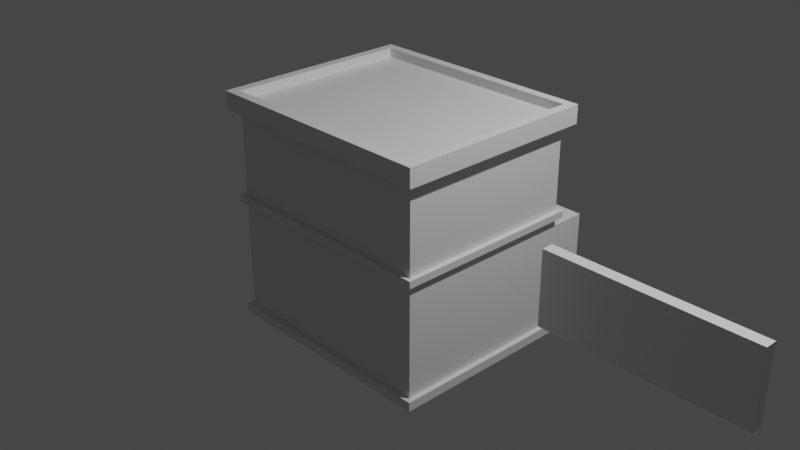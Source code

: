 # Source: fire_station.blend  (saved by Blender 2.81.16; exported with 4.5.12 LTS)
import bpy
from mathutils import Matrix  # noqa: F401  (used for matrix-valued properties, if any)

bpy.ops.wm.read_factory_settings(use_empty=True)
scene = bpy.context.scene
scene.name = 'Scene'

# ---- collections
col_collection = bpy.data.collections.new('Collection'); scene.collection.children.link(col_collection)

# ---- materials (node trees are filled in below, after node groups)
mat_material = bpy.data.materials.new('Material')
mat_material.alpha_threshold = 0.0
mat_material.use_transparent_shadow = False
mat_material.line_color = (0.0, 0.0, 0.0, 1.0)
mat_red = bpy.data.materials.new('red')
mat_red.use_transparent_shadow = False
mat_red.diffuse_color = (1.0, 0.0, 0.0, 1.0)
mat_gray = bpy.data.materials.new('gray')
mat_gray.use_transparent_shadow = False
mat_gray.diffuse_color = (0.281, 0.281, 0.281, 1.0)
mat_skyblue = bpy.data.materials.new('skyblue')
mat_skyblue.use_transparent_shadow = False
mat_skyblue.diffuse_color = (0.06943, 0.9153, 1.0, 1.0)
mat_pink = bpy.data.materials.new('pink')
mat_pink.use_transparent_shadow = False
mat_pink.diffuse_color = (1.0, 0.5376, 0.7768, 1.0)
mat_mint = bpy.data.materials.new('mint')
mat_mint.use_transparent_shadow = False
mat_mint.diffuse_color = (0.006307, 0.8007, 0.4097, 1.0)
mat_window_gray = bpy.data.materials.new('window_gray')
mat_window_gray.use_transparent_shadow = False
mat_window_gray.diffuse_color = (0.5705, 0.5705, 0.5705, 1.0)
mat_window_skyblue = bpy.data.materials.new('window_skyblue')
mat_window_skyblue.use_transparent_shadow = False
mat_window_skyblue.diffuse_color = (0.06934, 0.9152, 1.0, 1.0)
mat_window_gray_001 = bpy.data.materials.new('window_gray.001')
mat_window_gray_001.use_transparent_shadow = False
mat_window_gray_001.diffuse_color = (0.5705, 0.5705, 0.5705, 1.0)
mat_window_skyblue_001 = bpy.data.materials.new('window_skyblue.001')
mat_window_skyblue_001.use_transparent_shadow = False
mat_window_skyblue_001.diffuse_color = (0.06934, 0.9152, 1.0, 1.0)

# ---- material node trees
mat_material.use_nodes = True; mat_material.node_tree.nodes.clear()
_N = mat_material.node_tree.nodes; _L = mat_material.node_tree.links
n0 = _N.new('ShaderNodeOutputMaterial'); n0.name = 'Material Output'; n0.location = (300, 300)
n1 = _N.new('ShaderNodeBsdfPrincipled'); n1.name = 'Principled BSDF'; n1.location = (10, 300)
n1.distribution = 'GGX'
n1.subsurface_method = 'BURLEY'
n1.inputs[2].default_value = 0.4
n1.inputs[3].default_value = 1.45
n1.inputs[27].default_value = (0.0, 0.0, 0.0, 1.0)
n1.inputs[28].default_value = 1.0
_L.new(n1.outputs[0], n0.inputs[0])
n0.is_active_output = True
mat_red.use_nodes = True; mat_red.node_tree.nodes.clear()
_N = mat_red.node_tree.nodes; _L = mat_red.node_tree.links
n0 = _N.new('ShaderNodeOutputMaterial'); n0.name = 'Material Output'; n0.location = (300, 300)
n1 = _N.new('ShaderNodeBsdfPrincipled'); n1.name = 'Principled BSDF'; n1.location = (10, 300)
n1.distribution = 'GGX'
n1.subsurface_method = 'BURLEY'
n1.inputs[3].default_value = 1.45
n1.inputs[27].default_value = (0.0, 0.0, 0.0, 1.0)
n1.inputs[28].default_value = 1.0
_L.new(n1.outputs[0], n0.inputs[0])
n0.is_active_output = True
mat_gray.use_nodes = True; mat_gray.node_tree.nodes.clear()
_N = mat_gray.node_tree.nodes; _L = mat_gray.node_tree.links
n0 = _N.new('ShaderNodeOutputMaterial'); n0.name = 'Material Output'; n0.location = (300, 300)
n1 = _N.new('ShaderNodeBsdfPrincipled'); n1.name = 'Principled BSDF'; n1.location = (10, 300)
n1.distribution = 'GGX'
n1.subsurface_method = 'BURLEY'
n1.inputs[3].default_value = 1.45
n1.inputs[27].default_value = (0.0, 0.0, 0.0, 1.0)
n1.inputs[28].default_value = 1.0
_L.new(n1.outputs[0], n0.inputs[0])
n0.is_active_output = True
mat_skyblue.use_nodes = True; mat_skyblue.node_tree.nodes.clear()
_N = mat_skyblue.node_tree.nodes; _L = mat_skyblue.node_tree.links
n0 = _N.new('ShaderNodeOutputMaterial'); n0.name = 'Material Output'; n0.location = (300, 300)
n1 = _N.new('ShaderNodeBsdfPrincipled'); n1.name = 'Principled BSDF'; n1.location = (10, 300)
n1.distribution = 'GGX'
n1.subsurface_method = 'BURLEY'
n1.inputs[3].default_value = 1.45
n1.inputs[27].default_value = (0.0, 0.0, 0.0, 1.0)
n1.inputs[28].default_value = 1.0
_L.new(n1.outputs[0], n0.inputs[0])
n0.is_active_output = True
mat_pink.use_nodes = True; mat_pink.node_tree.nodes.clear()
_N = mat_pink.node_tree.nodes; _L = mat_pink.node_tree.links
n0 = _N.new('ShaderNodeOutputMaterial'); n0.name = 'Material Output'; n0.location = (300, 300)
n1 = _N.new('ShaderNodeBsdfPrincipled'); n1.name = 'Principled BSDF'; n1.location = (10, 300)
n1.distribution = 'GGX'
n1.subsurface_method = 'BURLEY'
n1.inputs[3].default_value = 1.45
n1.inputs[27].default_value = (0.0, 0.0, 0.0, 1.0)
n1.inputs[28].default_value = 1.0
_L.new(n1.outputs[0], n0.inputs[0])
n0.is_active_output = True
mat_mint.use_nodes = True; mat_mint.node_tree.nodes.clear()
_N = mat_mint.node_tree.nodes; _L = mat_mint.node_tree.links
n0 = _N.new('ShaderNodeOutputMaterial'); n0.name = 'Material Output'; n0.location = (300, 300)
n1 = _N.new('ShaderNodeBsdfPrincipled'); n1.name = 'Principled BSDF'; n1.location = (10, 300)
n1.distribution = 'GGX'
n1.subsurface_method = 'BURLEY'
n1.inputs[3].default_value = 1.45
n1.inputs[27].default_value = (0.0, 0.0, 0.0, 1.0)
n1.inputs[28].default_value = 1.0
_L.new(n1.outputs[0], n0.inputs[0])
n0.is_active_output = True
mat_window_gray.use_nodes = True; mat_window_gray.node_tree.nodes.clear()
_N = mat_window_gray.node_tree.nodes; _L = mat_window_gray.node_tree.links
n0 = _N.new('ShaderNodeOutputMaterial'); n0.name = 'Material Output'; n0.location = (300, 300)
n1 = _N.new('ShaderNodeBsdfPrincipled'); n1.name = 'Principled BSDF'; n1.location = (10, 300)
n1.distribution = 'GGX'
n1.subsurface_method = 'BURLEY'
n1.inputs[3].default_value = 1.45
n1.inputs[27].default_value = (0.0, 0.0, 0.0, 1.0)
n1.inputs[28].default_value = 1.0
_L.new(n1.outputs[0], n0.inputs[0])
n0.is_active_output = True
mat_window_skyblue.use_nodes = True; mat_window_skyblue.node_tree.nodes.clear()
_N = mat_window_skyblue.node_tree.nodes; _L = mat_window_skyblue.node_tree.links
n0 = _N.new('ShaderNodeOutputMaterial'); n0.name = 'Material Output'; n0.location = (300, 300)
n1 = _N.new('ShaderNodeBsdfPrincipled'); n1.name = 'Principled BSDF'; n1.location = (10, 300)
n1.distribution = 'GGX'
n1.subsurface_method = 'BURLEY'
n1.inputs[3].default_value = 1.45
n1.inputs[27].default_value = (0.0, 0.0, 0.0, 1.0)
n1.inputs[28].default_value = 1.0
_L.new(n1.outputs[0], n0.inputs[0])
n0.is_active_output = True
mat_window_gray_001.use_nodes = True; mat_window_gray_001.node_tree.nodes.clear()
_N = mat_window_gray_001.node_tree.nodes; _L = mat_window_gray_001.node_tree.links
n0 = _N.new('ShaderNodeOutputMaterial'); n0.name = 'Material Output'; n0.location = (300, 300)
n1 = _N.new('ShaderNodeBsdfPrincipled'); n1.name = 'Principled BSDF'; n1.location = (10, 300)
n1.distribution = 'GGX'
n1.subsurface_method = 'BURLEY'
n1.inputs[3].default_value = 1.45
n1.inputs[27].default_value = (0.0, 0.0, 0.0, 1.0)
n1.inputs[28].default_value = 1.0
_L.new(n1.outputs[0], n0.inputs[0])
n0.is_active_output = True
mat_window_skyblue_001.use_nodes = True; mat_window_skyblue_001.node_tree.nodes.clear()
_N = mat_window_skyblue_001.node_tree.nodes; _L = mat_window_skyblue_001.node_tree.links
n0 = _N.new('ShaderNodeOutputMaterial'); n0.name = 'Material Output'; n0.location = (300, 300)
n1 = _N.new('ShaderNodeBsdfPrincipled'); n1.name = 'Principled BSDF'; n1.location = (10, 300)
n1.distribution = 'GGX'
n1.subsurface_method = 'BURLEY'
n1.inputs[3].default_value = 1.45
n1.inputs[27].default_value = (0.0, 0.0, 0.0, 1.0)
n1.inputs[28].default_value = 1.0
_L.new(n1.outputs[0], n0.inputs[0])
n0.is_active_output = True

# ---- world
world_world = bpy.data.worlds.new('World'); scene.world = world_world
world_world.use_nodes = True; world_world.node_tree.nodes.clear()
_N = world_world.node_tree.nodes; _L = world_world.node_tree.links
n0 = _N.new('ShaderNodeOutputWorld'); n0.name = 'World Output'; n0.location = (300, 300)
n1 = _N.new('ShaderNodeBackground'); n1.name = 'Background'; n1.location = (10, 300)
n1.inputs[0].default_value = (0.05088, 0.05088, 0.05088, 1.0)
_L.new(n1.outputs[0], n0.inputs[0])
n0.is_active_output = True
world_world.color = (0.05088, 0.05088, 0.05088)
world_world.use_sun_shadow = False
world_world.sun_shadow_jitter_overblur = 0.0

# ---- cameras
cam_camera = bpy.data.cameras.new('Camera')
cam_camera.clip_end = 100.0
cam_camera.ortho_scale = 7.314

# ---- lights
light_light = bpy.data.lights.new('Light', 'POINT')
light_light.transmission_factor = 0.0
light_light.energy = 1000.0
light_light.shadow_soft_size = 0.1
light_light.shadow_maximum_resolution = 0.006
light_light.use_absolute_resolution = True

# ---- meshes
me_cube = bpy.data.meshes.new('Cube')
me_cube.from_pydata([(1.0, 1.0, 1.0), (1.0, 1.0, -1.0), (1.0, -1.0, 1.0), (1.0, -1.0, -1.0), (-1.0, 1.0, 1.0), (-1.0, 1.0, -1.0), (-1.0, -1.0, 1.0), (-1.0, -1.0, -1.0), (1.0, 1.0, 0.9182), (-1.0, -1.0, 0.9182), (1.0, -1.0, 0.9182), (-1.0, 1.0, 0.9182), (1.0, 1.0, -0.9181), (1.0, -1.0, -0.9181), (-1.0, 1.0, -0.9181), (-1.0, -1.0, -0.9181), (-1.0, -1.1, 0.9182), (-1.0, -1.1, 1.0), (1.0, -1.1, 1.0), (1.0, -1.1, 0.9182), (-1.0, 1.1, 1.0), (1.0, 1.1, 1.0), (1.0, 1.1, 0.9182), (-1.0, 1.1, 0.9182), (-1.083, -1.0, 0.9182), (-1.083, -1.0, 1.0), (-1.083, 1.0, 1.0), (-1.083, 1.0, 0.9182), (-1.083, -1.1, 0.9182), (-1.083, -1.1, 1.0), (-1.083, 1.1, 1.0), (-1.083, 1.1, 0.9182), (1.083, 1.0, 1.0), (1.083, -1.0, 1.0), (1.083, 1.0, 0.9182), (1.083, -1.0, 0.9182), (1.083, -1.1, 1.0), (1.083, -1.1, 0.9182), (1.083, 1.1, 1.0), (1.083, 1.1, 0.9182), (1.0, -1.0, 1.083), (-1.0, -1.0, 1.083), (-1.0, -1.1, 1.083), (-1.083, -1.1, 1.083), (1.0, -1.1, 1.083), (-1.083, -1.0, 1.083), (1.083, -1.1, 1.083), (1.083, -1.0, 1.083), (1.0, 1.0, 1.083), (1.0, -1.0, 1.083), (1.0, 1.1, 1.083), (1.083, 1.0, 1.083), (1.083, -1.0, 1.083), (1.083, 1.1, 1.083), (-1.0, 1.0, 1.083), (1.0, 1.0, 1.083), (-1.0, 1.1, 1.083), (1.0, 1.1, 1.083), (-1.083, 1.0, 1.083), (-1.083, 1.1, 1.083), (-1.0, -1.0, 1.083), (-1.0, 1.0, 1.083), (-1.083, -1.0, 1.083), (-1.083, 1.0, 1.083), (0.9, 1.0, -1.0), (0.9, -1.0, 1.0), (0.9, -1.0, -1.0), (0.9, 1.0, 1.0), (0.9, 1.0, 0.9182), (0.9, -1.0, 0.9182), (0.9, -1.0, -0.9181), (0.9, 1.0, -0.9181), (0.9, -1.1, 1.0), (0.9, -1.1, 0.9182), (0.9, 1.1, 1.0), (0.9, 1.1, 0.9182), (0.9, -1.0, 1.083), (0.9, -1.1, 1.083), (0.9, 1.0, 1.083), (0.9, 1.1, 1.083), (0.3418, 1.0, -1.0), (0.3418, -1.0, 1.0), (0.3418, -1.0, 0.9182), (0.3418, -1.0, -0.9181), (0.3418, -1.1, 1.0), (0.3418, -1.1, 0.9182), (0.3418, -1.0, 1.083), (0.3418, -1.1, 1.083), (0.3418, -1.0, -1.0), (0.3418, 1.0, 1.0), (0.3418, 1.0, 0.9182), (0.3418, 1.0, -0.9181), (0.3418, 1.1, 1.0), (0.3418, 1.1, 0.9182), (0.3418, 1.0, 1.083), (0.3418, 1.1, 1.083), (-1.0, -1.0, 0.1524), (1.0, 1.0, 0.1524), (1.0, -1.0, 0.1524), (-1.0, 1.0, 0.1524), (0.9, -1.0, 0.1524), (0.9, 1.0, 0.1524), (0.3418, 1.0, 0.1524), (0.3418, -1.0, 0.1524), (-0.9473, 1.0, -1.0), (-0.9473, -1.0, 1.0), (-0.9473, -1.0, 0.9182), (-0.9473, -1.0, -0.9181), (-0.9473, -1.1, 1.0), (-0.9473, -1.1, 0.9182), (-0.9473, -1.0, 1.083), (-0.9473, -1.1, 1.083), (-0.9473, -1.0, -1.0), (-0.9473, 1.0, 1.0), (-0.9473, 1.0, 0.9182), (-0.9473, 1.0, -0.9181), (-0.9473, 1.1, 1.0), (-0.9473, 1.1, 0.9182), (-0.9473, 1.0, 1.083), (-0.9473, 1.1, 1.083), (-0.9473, 1.0, 0.1524), (-0.9473, -1.0, 0.1524), (0.1873, -1.0, -1.0), (0.1873, 1.0, 1.0), (0.1873, 1.0, 0.9182), (0.1873, 1.0, -0.9181), (0.1873, 1.1, 1.0), (0.1873, 1.1, 0.9182), (0.1873, 1.0, 1.083), (0.1873, 1.1, 1.083), (0.1873, 1.0, 0.1524), (0.1873, 1.0, -1.0), (0.1873, -1.0, 1.0), (0.1873, -1.0, 0.9182), (0.1873, -1.0, -0.9181), (0.1873, -1.1, 1.0), (0.1873, -1.1, 0.9182), (0.1873, -1.0, 1.083), (0.1873, -1.1, 1.083), (0.1873, -1.0, 0.1524), (1.0, 1.0, 0.09008), (1.0, -1.0, 0.09008), (-1.0, 1.0, 0.09008), (0.9, -1.0, 0.09008), (0.9, 1.0, 0.09008), (0.3418, 1.0, 0.09008), (0.3418, -1.0, 0.09008), (-1.0, -1.0, 0.09008), (-0.9473, -1.0, 0.09008), (-0.9473, 1.0, 0.09008), (0.1873, -1.0, 0.09008), (0.1873, 1.0, 0.09008), (0.1873, 0.9785, -1.0), (-0.9473, 0.9785, -1.0), (-0.9473, 0.9785, 0.09008), (-0.9473, 0.9785, -0.9181), (0.1873, 0.9785, -0.9181), (0.1873, 0.9785, 0.09008), (0.1873, 1.05, 0.1524), (0.3418, 1.05, 0.1524), (0.9, 1.05, 0.1524), (1.0, 1.05, 0.1524), (-1.0, 1.05, 0.1524), (-0.9473, 1.05, 0.1524), (1.0, 1.05, 0.09008), (-1.0, 1.05, 0.09008), (0.9, 1.05, 0.09008), (0.3418, 1.05, 0.09008), (-0.9473, 1.05, 0.09008), (0.1873, 1.05, 0.09008), (-1.0, -1.05, 0.09008), (-1.0, -1.05, 0.1524), (0.9, -1.05, 0.1524), (0.3418, -1.05, 0.1524), (1.0, -1.05, 0.1524), (-0.9473, -1.05, 0.1524), (0.1873, -1.05, 0.1524), (1.0, -1.05, 0.09008), (0.9, -1.05, 0.09008), (0.3418, -1.05, 0.09008), (-0.9473, -1.05, 0.09008), (0.1873, -1.05, 0.09008), (1.042, 1.0, 0.1524), (1.042, -1.0, 0.1524), (1.042, 1.0, 0.09008), (1.042, -1.0, 0.09008), (1.042, -1.05, 0.09008), (1.042, -1.05, 0.1524), (1.042, 1.05, 0.1524), (1.042, 1.05, 0.09008), (-1.042, -1.0, 0.09008), (-1.042, -1.0, 0.1524), (-1.042, 1.0, 0.1524), (-1.042, 1.0, 0.09008), (-1.042, -1.05, 0.1524), (-1.042, -1.05, 0.09008), (-1.042, 1.05, 0.09008), (-1.042, 1.05, 0.1524), (0.1873, 0.9611, -1.0), (-0.9473, 0.9611, -1.0), (-0.9473, 0.9611, 0.09008), (-0.9473, 0.9611, -0.9181), (0.1873, 0.9611, -0.9181), (0.1873, 0.9611, 0.09008), (1.0, 1.0, -0.06812), (1.0, -1.0, -0.06812), (-1.0, 1.0, -0.06812), (0.9, -1.0, -0.06812), (0.9, 1.0, -0.06812), (0.3418, 1.0, -0.06812), (0.3418, -1.0, -0.06812), (-0.9473, -1.0, -0.06812), (-0.9473, 1.0, -0.06812), (0.1873, -1.0, -0.06812), (0.1873, 1.0, -0.06812), (-1.0, -1.0, -0.06812), (-0.9473, 0.9785, -0.06812), (0.1873, 0.9785, -0.06812), (-0.9473, 0.9611, -0.06812), (0.1873, 0.9611, -0.06812), (0.3418, 1.558, -0.9181), (0.9, 1.558, -0.9181), (0.9, 1.558, -1.0), (0.9, 1.558, -0.06812), (0.3418, 1.558, -1.0), (0.3418, 1.558, -0.06812), (0.3002, 1.0, -0.9181), (0.3002, 1.0, -1.0), (0.3002, 1.558, -0.9181), (0.3002, 1.558, -1.0), (0.9417, 1.0, -0.9181), (0.9417, 1.558, -0.9181), (0.9417, 1.0, -1.0), (0.9417, 1.558, -1.0), (0.3418, 1.608, -0.9181), (0.9, 1.608, -0.9181), (0.9, 1.608, -1.0), (0.3418, 1.608, -1.0), (0.3002, 1.608, -0.9181), (0.3002, 1.608, -1.0), (0.9417, 1.608, -0.9181), (0.9417, 1.608, -1.0), (-0.9473, 1.05, -1.0), (-1.0, 1.05, -1.0), (-1.0, 1.05, -0.9181), (-0.9473, 1.05, -0.9181), (1.0, -1.05, -0.9181), (1.0, -1.05, -1.0), (0.9, -1.05, -1.0), (-1.0, -1.05, -1.0), (-1.0, -1.05, -0.9181), (-0.9473, -1.05, -0.9181), (0.3418, -1.05, -1.0), (0.9, -1.05, -0.9181), (0.3418, -1.05, -0.9181), (0.1873, -1.05, -1.0), (0.1873, -1.05, -0.9181), (-0.9473, -1.05, -1.0), (-1.042, 1.0, -1.0), (-1.042, -1.0, -1.0), (-1.042, 1.0, -0.9181), (-1.042, -1.0, -0.9181), (-1.042, -1.05, -0.9181), (-1.042, 1.05, -0.9181), (-1.042, 1.05, -1.0), (-1.042, -1.05, -1.0), (1.042, 1.0, -0.9181), (1.042, 1.0, -1.0), (1.042, -1.0, -0.9181), (1.042, -1.0, -1.0), (1.042, -1.05, -0.9181), (1.042, -1.05, -1.0), (1.0, 1.05, -0.9181), (1.0, 1.05, -1.0), (0.9, 1.05, -0.9181), (0.9, 1.05, -1.0), (1.042, 1.05, -0.9181), (1.042, 1.05, -1.0), (0.1873, 1.05, -0.9181), (0.3418, 1.05, -0.9181), (0.3418, 1.05, -1.0), (0.1873, 1.05, -1.0), (1.0, 1.0, -0.2996), (1.0, -1.0, -0.2996), (-1.0, 1.0, -0.2996), (0.9, -1.0, -0.2996), (0.9, 1.0, -0.2996), (0.3418, 1.0, -0.2996), (0.3418, -1.0, -0.2996), (-0.9473, -1.0, -0.2996), (-0.9473, 1.0, -0.2996), (0.1873, -1.0, -0.2996), (0.1873, 1.0, -0.2996), (-0.9473, 0.9785, -0.2996), (0.1873, 0.9785, -0.2996), (-0.9473, 0.9611, -0.2996), (0.1873, 0.9611, -0.2996), (-1.0, -1.0, -0.2996), (0.9, 1.558, -0.2996), (0.3418, 1.558, -0.2996), (-1.0, -1.0, -0.103), (1.0, 1.0, -0.103), (1.0, -1.0, -0.103), (-1.0, 1.0, -0.103), (0.9, -1.0, -0.103), (0.9, 1.0, -0.103), (0.3418, 1.0, -0.103), (0.3418, -1.0, -0.103), (-0.9473, -1.0, -0.103), (-0.9473, 1.0, -0.103), (0.1873, -1.0, -0.103), (0.1873, 1.0, -0.103), (-0.9473, 0.9785, -0.103), (0.1873, 0.9785, -0.103), (-0.9473, 0.9611, -0.103), (0.1873, 0.9611, -0.103), (0.9, 1.558, -0.103), (0.3418, 1.558, -0.103), (0.8612, -1.0, -1.0), (0.8612, 1.0, 1.0), (0.8612, 1.0, 0.9182), (0.8612, 1.1, 1.0), (0.8612, 1.1, 0.9182), (0.8612, 1.0, 1.083), (0.8612, 1.1, 1.083), (0.8612, 1.0, -1.0), (0.8612, -1.0, 1.0), (0.8612, -1.0, 0.9182), (0.8612, -1.0, -0.9181), (0.8612, -1.1, 1.0), (0.8612, -1.1, 0.9182), (0.8612, -1.0, 1.083), (0.8612, -1.1, 1.083), (0.8612, -1.0, 0.1524), (0.8612, 1.0, 0.1524), (0.8612, 1.0, 0.09008), (0.8612, -1.0, 0.09008), (0.8612, 1.05, 0.1524), (0.8612, 1.05, 0.09008), (0.8612, -1.05, 0.1524), (0.8612, -1.05, 0.09008), (0.8612, -1.0, -0.06812), (0.8612, 1.0, -0.06812), (0.8612, 1.558, -0.9181), (0.8612, 1.558, -1.0), (0.8612, 1.558, -0.06812), (0.8612, 1.608, -0.9181), (0.8612, 1.608, -1.0), (0.8612, -1.05, -1.0), (0.8612, -1.05, -0.9181), (0.8612, 1.558, -0.2996), (0.8612, -1.0, -0.2996), (0.8612, 1.558, -0.103), (0.8612, -1.0, -0.103), (0.3785, 1.0, -1.0), (0.3785, -1.0, 1.0), (0.3785, -1.0, 0.9182), (0.3785, -1.0, -0.9181), (0.3785, -1.1, 1.0), (0.3785, -1.1, 0.9182), (0.3785, -1.0, 1.083), (0.3785, -1.1, 1.083), (0.3785, -1.0, 0.1524), (0.3785, -1.0, 0.09008), (0.3785, -1.05, 0.1524), (0.3785, -1.05, 0.09008), (0.3785, -1.0, -0.06812), (0.3785, 1.558, -1.0), (0.3785, 1.608, -1.0), (0.3785, -1.05, -0.9181), (0.3785, -1.0, -0.2996), (0.3785, -1.0, -0.103), (0.3785, -1.0, -1.0), (0.3785, 1.0, 1.0), (0.3785, 1.0, 0.9182), (0.3785, 1.1, 1.0), (0.3785, 1.1, 0.9182), (0.3785, 1.0, 1.083), (0.3785, 1.1, 1.083), (0.3785, 1.0, 0.1524), (0.3785, 1.0, 0.09008), (0.3785, 1.05, 0.1524), (0.3785, 1.05, 0.09008), (0.3785, 1.0, -0.06812), (0.3785, 1.558, -0.9181), (0.3785, 1.558, -0.06812), (0.3785, 1.608, -0.9181), (0.3785, -1.05, -1.0), (0.3785, 1.558, -0.2996), (0.3785, 1.558, -0.103), (1.0, 1.0, -0.2657), (1.0, -1.0, -0.2657), (-1.0, 1.0, -0.2657), (0.9, -1.0, -0.2657), (0.9, 1.0, -0.2657), (0.3418, 1.0, -0.2657), (0.3418, -1.0, -0.2657), (-0.9473, -1.0, -0.2657), (-0.9473, 1.0, -0.2657), (0.1873, -1.0, -0.2657), (0.1873, 1.0, -0.2657), (-0.9473, 0.9785, -0.2657), (0.1873, 0.9785, -0.2657), (-0.9473, 0.9611, -0.2657), (0.1873, 0.9611, -0.2657), (0.9, 1.558, -0.2657), (0.3418, 1.558, -0.2657), (-1.0, -1.0, -0.2657), (0.8612, -1.0, -0.2657), (0.8612, 1.558, -0.2657), (0.3785, 1.558, -0.2657), (0.3785, -1.0, -0.2657), (0.3785, 1.592, -0.103), (0.8612, 1.592, -0.103), (0.8612, 1.592, -0.2657), (0.3785, 1.592, -0.2657), (0.3785, 1.547, -0.9181), (0.8612, 1.547, -0.9181), (0.3785, 1.547, -0.2996), (0.8612, 1.547, -0.2996), (-1.0, -1.0, 0.01513), (1.0, 1.0, 0.01513), (1.0, -1.0, 0.01513), (-1.0, 1.0, 0.01513), (0.9, -1.0, 0.01513), (0.9, 1.0, 0.01513), (0.3418, 1.0, 0.01513), (0.3418, -1.0, 0.01513), (-0.9473, -1.0, 0.01513), (-0.9473, 1.0, 0.01513), (0.1873, -1.0, 0.01513), (0.1873, 1.0, 0.01513), (-0.9473, 0.9785, 0.01513), (0.1873, 0.9785, 0.01513), (-0.9473, 0.9611, 0.01513), (0.1873, 0.9611, 0.01513), (0.8612, -1.0, 0.01513), (0.8612, 1.0, 0.01513), (0.3785, 1.0, 0.01513), (0.3785, -1.0, 0.01513), (-0.9473, 0.9989, 0.09008), (0.1873, 0.9989, 0.09008), (-0.9473, 0.9989, 0.01513), (0.1873, 0.9989, 0.01513), (0.1873, 1.0, -0.9738), (-0.9473, 1.0, -0.9738), (0.1873, 0.9785, -0.9738), (-0.9473, 0.9785, -0.9738), (0.1873, 0.9611, -0.9738), (-0.9473, 0.9611, -0.9738), (-0.9167, 0.95, 0.2), (-0.9167, 0.95, 0.8667), (-0.9167, 1.05, 0.2), (-0.9167, 1.05, 0.8667), (0.9167, 0.95, 0.2), (0.9167, 0.95, 0.8667), (0.9167, 1.05, 0.2), (0.9167, 1.05, 0.8667), (-0.9167, 0.95, 0.8164), (-0.9167, 1.05, 0.8164), (0.9167, 1.05, 0.8164), (0.9167, 0.95, 0.8164), (-0.9167, 1.05, 0.2552), (0.9167, 1.05, 0.2552), (0.9167, 0.95, 0.2552), (-0.9167, 0.95, 0.2552), (0.8667, 1.05, 0.2), (0.8667, 1.05, 0.8667), (0.8667, 0.95, 0.2), (0.8667, 0.95, 0.8667), (0.8667, 0.95, 0.8164), (0.8667, 1.05, 0.8164), (0.8667, 1.05, 0.2552), (0.8667, 0.95, 0.2552), (-0.8666, 1.05, 0.2), (-0.8666, 0.95, 0.8667), (-0.8666, 0.95, 0.8164), (-0.8666, 0.95, 0.2552), (-0.8666, 1.05, 0.8667), (-0.8666, 0.95, 0.2), (-0.8666, 1.05, 0.8164), (-0.8666, 1.05, 0.2552), (0.3177, 1.05, 0.8667), (0.3177, 0.95, 0.2), (0.3177, 1.05, 0.8164), (0.3177, 1.05, 0.2552), (0.3177, 1.05, 0.2), (0.3177, 0.95, 0.8667), (0.3177, 0.95, 0.8164), (0.3177, 0.95, 0.2552), (-0.2745, 1.05, 0.2), (-0.2745, 0.95, 0.8667), (-0.2745, 0.95, 0.8164), (-0.2745, 0.95, 0.2552), (-0.2745, 1.05, 0.8667), (-0.2745, 0.95, 0.2), (-0.2745, 1.05, 0.8164), (-0.2745, 1.05, 0.2552), (0.3447, 1.05, 0.8667), (0.3447, 0.95, 0.2), (0.3447, 1.05, 0.8164), (0.3447, 1.05, 0.2552), (0.3447, 1.05, 0.2), (0.3447, 0.95, 0.8667), (0.3447, 0.95, 0.8164), (0.3447, 0.95, 0.2552), (-0.3018, 1.05, 0.2), (-0.3018, 0.95, 0.8667), (-0.3018, 0.95, 0.8164), (-0.3018, 0.95, 0.2552), (-0.3018, 1.05, 0.8667), (-0.3018, 0.95, 0.2), (-0.3018, 1.05, 0.8164), (-0.3018, 1.05, 0.2552), (0.8667, 1.08, 0.8667), (0.9167, 1.08, 0.8667), (-0.9167, 1.08, 0.8667), (-0.9167, 1.08, 0.8164), (0.9167, 1.08, 0.8164), (0.8667, 1.08, 0.8164), (0.3447, 1.08, 0.8667), (0.3447, 1.08, 0.8164), (-0.8666, 1.08, 0.8667), (-0.8666, 1.08, 0.8164), (-0.2745, 1.08, 0.8667), (0.3177, 1.08, 0.8667), (-0.2745, 1.08, 0.8164), (0.3177, 1.08, 0.8164), (-0.3018, 1.08, 0.8667), (-0.3018, 1.08, 0.8164), (-0.9167, 1.08, 0.2552), (-0.9167, 1.08, 0.2), (-0.8666, 1.08, 0.2), (0.9167, 1.08, 0.2552), (0.9167, 1.08, 0.2), (0.8667, 1.08, 0.2552), (0.8667, 1.08, 0.2), (0.3447, 1.08, 0.2552), (-0.3018, 1.08, 0.2), (-0.8666, 1.08, 0.2552), (-0.2745, 1.08, 0.2552), (0.3177, 1.08, 0.2552), (0.3447, 1.08, 0.2), (0.3177, 1.08, 0.2), (-0.2745, 1.08, 0.2), (-0.3018, 1.08, 0.2552), (-0.9167, 1.08, 0.8164), (-0.9167, 1.08, 0.2552), (-0.8666, 1.08, 0.8164), (-0.8666, 1.08, 0.2552), (0.8667, 1.08, 0.8164), (0.9167, 1.08, 0.8164), (0.9167, 1.08, 0.2552), (0.8667, 1.08, 0.2552), (0.3177, 1.08, 0.8164), (0.3177, 1.08, 0.2552), (-0.3018, 1.08, 0.8164), (-0.2745, 1.08, 0.8164), (-0.3018, 1.08, 0.2552), (-0.2745, 1.08, 0.2552), (0.3447, 1.08, 0.8164), (0.3447, 1.08, 0.2552)], [], [(113, 4, 6, 105), (6, 25, 45, 41), (20, 30, 59, 56), (64, 1, 3, 66), (19, 10, 35, 37), (25, 6, 60, 62), (101, 68, 8, 97), (97, 8, 10, 98), (96, 9, 11, 99), (121, 106, 9, 96), (12, 13, 268, 266), (243, 5, 258, 264), (247, 3, 269, 271), (1, 64, 275, 273), (109, 108, 17, 16), (16, 17, 29, 28), (22, 21, 38, 39), (69, 10, 19, 73), (75, 74, 21, 22), (114, 11, 23, 117), (10, 8, 34, 35), (116, 20, 56, 119), (24, 25, 26, 27), (27, 26, 30, 31), (25, 24, 28, 29), (11, 9, 24, 27), (20, 23, 31, 30), (9, 16, 28, 24), (29, 17, 42, 43), (23, 11, 27, 31), (34, 32, 33, 35), (35, 33, 36, 37), (32, 34, 39, 38), (105, 6, 41, 110), (8, 22, 39, 34), (0, 2, 49, 48), (38, 21, 50, 53), (18, 19, 37, 36), (110, 41, 42, 111), (42, 41, 45, 43), (40, 44, 46, 47), (18, 36, 46, 44), (72, 18, 44, 77), (25, 29, 43, 45), (36, 33, 47, 46), (33, 2, 40, 47), (48, 49, 52, 51), (50, 48, 51, 53), (33, 32, 51, 52), (32, 38, 53, 51), (21, 0, 48, 50), (2, 33, 52, 49), (54, 56, 59, 58), (78, 55, 57, 79), (26, 4, 54, 58), (67, 0, 55, 78), (0, 21, 57, 55), (30, 26, 58, 59), (60, 61, 63, 62), (6, 4, 61, 60), (26, 25, 62, 63), (4, 26, 63, 61), (319, 67, 78, 323), (323, 78, 79, 324), (329, 72, 77, 332), (40, 76, 77, 44), (2, 65, 76, 40), (21, 74, 79, 57), (8, 68, 75, 22), (322, 321, 74, 75), (327, 69, 73, 330), (19, 18, 72, 73), (306, 209, 225, 317), (83, 134, 256, 254), (98, 10, 69, 100), (334, 320, 68, 101), (325, 64, 66, 318), (0, 67, 65, 2), (131, 80, 88, 122), (130, 124, 90, 102), (125, 91, 279, 278), (133, 82, 85, 136), (127, 126, 92, 93), (135, 84, 87, 138), (128, 94, 95, 129), (123, 89, 94, 128), (360, 86, 87, 361), (355, 81, 86, 360), (375, 92, 95, 378), (374, 90, 93, 376), (359, 358, 84, 85), (318, 66, 248, 348), (362, 356, 82, 103), (373, 89, 81, 355), (148, 150, 181, 180), (151, 149, 168, 169), (99, 120, 163, 162), (103, 139, 176, 173), (98, 100, 172, 174), (165, 142, 193, 196), (141, 140, 184, 185), (145, 151, 169, 167), (98, 174, 187, 183), (380, 145, 167, 382), (4, 113, 118, 54), (54, 118, 119, 56), (17, 108, 111, 42), (23, 20, 116, 117), (9, 106, 109, 16), (15, 14, 260, 261), (99, 11, 114, 120), (5, 104, 112, 7), (137, 110, 111, 138), (132, 105, 110, 137), (126, 116, 119, 129), (124, 114, 117, 127), (136, 135, 108, 109), (107, 15, 250, 251), (139, 133, 106, 121), (123, 113, 105, 132), (89, 123, 132, 81), (103, 82, 133, 139), (134, 107, 251, 256), (85, 84, 135, 136), (90, 124, 127, 93), (92, 126, 129, 95), (81, 132, 137, 86), (86, 137, 138, 87), (96, 99, 192, 191), (149, 142, 165, 168), (113, 123, 128, 118), (118, 128, 129, 119), (108, 135, 138, 111), (117, 116, 126, 127), (106, 133, 136, 109), (104, 115, 155, 153), (120, 114, 124, 130), (104, 131, 122, 112), (125, 131, 152, 156), (427, 146, 150, 430), (423, 142, 149, 429), (430, 150, 148, 428), (425, 144, 140, 421), (421, 140, 141, 422), (420, 147, 142, 423), (428, 148, 147, 420), (422, 141, 143, 424), (437, 335, 144, 425), (431, 151, 145, 426), (439, 363, 146, 427), (152, 131, 444, 446), (153, 155, 201, 199), (429, 149, 154, 432), (292, 125, 156, 294), (153, 199, 449, 447), (149, 151, 157, 154), (169, 158, 159, 167), (338, 337, 160, 166), (166, 160, 161, 164), (165, 162, 163, 168), (168, 163, 158, 169), (101, 97, 161, 160), (171, 96, 191, 194), (140, 144, 166, 164), (120, 130, 158, 163), (130, 102, 159, 158), (164, 161, 188, 189), (334, 101, 160, 337), (365, 364, 173, 179), (177, 174, 172, 178), (180, 175, 171, 170), (181, 176, 175, 180), (179, 173, 176, 181), (362, 103, 173, 364), (147, 148, 180, 170), (121, 96, 171, 175), (336, 143, 178, 340), (139, 121, 175, 176), (150, 146, 179, 181), (143, 141, 177, 178), (184, 182, 183, 185), (185, 183, 187, 186), (182, 184, 189, 188), (140, 164, 189, 184), (174, 177, 186, 187), (161, 97, 182, 188), (97, 98, 183, 182), (177, 141, 185, 186), (190, 191, 192, 193), (191, 190, 195, 194), (193, 192, 197, 196), (162, 165, 196, 197), (142, 147, 190, 193), (170, 171, 194, 195), (99, 162, 197, 192), (147, 170, 195, 190), (199, 201, 202, 198), (200, 203, 441, 440), (156, 152, 198, 202), (432, 154, 200, 434), (154, 157, 203, 200), (294, 156, 202, 296), (433, 217, 219, 435), (312, 216, 218, 314), (314, 218, 219, 315), (431, 214, 217, 433), (309, 212, 216, 312), (371, 366, 210, 307), (311, 214, 209, 306), (286, 71, 221, 298), (302, 205, 207, 304), (308, 211, 215, 300), (300, 215, 206, 303), (301, 204, 205, 302), (305, 208, 204, 301), (310, 213, 211, 308), (303, 206, 212, 309), (307, 210, 213, 310), (221, 231, 240, 235), (352, 345, 223, 316), (354, 80, 224, 367), (342, 208, 223, 345), (91, 220, 228, 226), (221, 71, 230, 231), (227, 226, 228, 229), (228, 220, 234, 238), (224, 80, 227, 229), (80, 91, 226, 227), (230, 232, 233, 231), (224, 229, 239, 237), (71, 64, 232, 230), (64, 222, 233, 232), (347, 346, 235, 236), (234, 237, 239, 238), (236, 235, 240, 241), (367, 224, 237, 368), (233, 222, 236, 241), (229, 228, 238, 239), (231, 233, 241, 240), (343, 221, 235, 346), (243, 244, 245, 242), (104, 5, 243, 242), (14, 115, 245, 244), (115, 104, 242, 245), (257, 251, 250, 249), (247, 246, 253, 248), (387, 369, 254, 252), (255, 256, 251, 257), (252, 254, 256, 255), (13, 70, 253, 246), (122, 88, 252, 255), (7, 112, 257, 249), (66, 3, 247, 248), (112, 122, 255, 257), (7, 249, 265, 259), (357, 83, 254, 369), (259, 261, 260, 258), (258, 260, 263, 264), (261, 259, 265, 262), (244, 243, 264, 263), (249, 250, 262, 265), (14, 244, 263, 260), (5, 7, 259, 258), (250, 15, 261, 262), (269, 268, 270, 271), (267, 266, 268, 269), (246, 247, 271, 270), (71, 12, 272, 274), (13, 246, 270, 268), (3, 1, 267, 269), (275, 274, 272, 273), (273, 272, 276, 277), (267, 1, 273, 277), (266, 267, 277, 276), (12, 266, 276, 272), (64, 71, 274, 275), (281, 278, 279, 280), (91, 80, 280, 279), (131, 125, 278, 281), (80, 131, 281, 280), (343, 350, 298, 221), (83, 288, 291, 134), (14, 284, 290, 115), (134, 291, 289, 107), (71, 286, 282, 12), (12, 282, 283, 13), (15, 297, 284, 14), (107, 289, 297, 15), (13, 283, 285, 70), (394, 286, 298, 405), (125, 292, 287, 91), (357, 370, 288, 83), (115, 290, 293, 155), (201, 295, 296, 202), (155, 293, 295, 201), (402, 294, 296, 404), (400, 292, 294, 402), (91, 287, 299, 220), (214, 311, 313, 217), (217, 313, 315, 219), (208, 305, 316, 223), (409, 352, 316, 405), (396, 307, 310, 399), (392, 303, 309, 398), (399, 310, 308, 397), (394, 305, 301, 390), (390, 301, 302, 391), (407, 300, 303, 392), (397, 308, 300, 407), (391, 302, 304, 393), (400, 311, 306, 395), (411, 371, 307, 396), (398, 309, 312, 401), (403, 314, 315, 404), (401, 312, 314, 403), (395, 306, 317, 406), (393, 304, 353, 408), (352, 409, 414, 413), (70, 285, 351, 328), (350, 343, 417, 419), (70, 328, 349, 253), (248, 253, 349, 348), (384, 343, 346, 386), (222, 344, 347, 236), (368, 386, 346, 347), (383, 342, 345, 385), (64, 325, 344, 222), (389, 385, 345, 352), (304, 207, 341, 353), (363, 336, 340, 365), (100, 333, 339, 172), (178, 172, 339, 340), (379, 334, 337, 381), (382, 381, 337, 338), (424, 143, 336, 436), (438, 380, 335, 437), (144, 335, 338, 166), (67, 319, 326, 65), (100, 69, 327, 333), (372, 318, 348, 387), (73, 72, 329, 330), (68, 320, 322, 75), (74, 321, 324, 79), (65, 326, 331, 76), (76, 331, 332, 77), (354, 325, 318, 372), (379, 374, 320, 334), (356, 327, 330, 359), (376, 375, 321, 322), (358, 329, 332, 361), (377, 323, 324, 378), (373, 319, 323, 377), (89, 373, 377, 94), (94, 377, 378, 95), (84, 358, 361, 87), (93, 92, 375, 376), (82, 356, 359, 85), (102, 90, 374, 379), (80, 354, 372, 88), (88, 372, 387, 252), (426, 145, 380, 438), (167, 159, 381, 382), (102, 379, 381, 159), (146, 363, 365, 179), (317, 225, 385, 389), (209, 383, 385, 225), (237, 234, 386, 368), (220, 384, 386, 234), (220, 299, 388, 384), (406, 317, 389, 410), (408, 353, 371, 411), (328, 351, 370, 357), (328, 357, 369, 349), (348, 349, 369, 387), (344, 367, 368, 347), (325, 354, 367, 344), (353, 341, 366, 371), (333, 362, 364, 339), (340, 339, 364, 365), (436, 336, 363, 439), (335, 380, 382, 338), (319, 373, 355, 326), (333, 327, 356, 362), (330, 329, 358, 359), (320, 374, 376, 322), (321, 375, 378, 324), (326, 355, 360, 331), (331, 360, 361, 332), (351, 408, 411, 370), (299, 406, 410, 388), (388, 410, 409, 350), (285, 393, 408, 351), (287, 395, 406, 299), (293, 401, 403, 295), (295, 403, 404, 296), (290, 398, 401, 293), (370, 411, 396, 288), (292, 400, 395, 287), (283, 391, 393, 285), (289, 397, 407, 297), (297, 407, 392, 284), (282, 390, 391, 283), (286, 394, 390, 282), (291, 399, 397, 289), (284, 392, 398, 290), (288, 396, 399, 291), (350, 409, 405, 298), (311, 400, 402, 313), (313, 402, 404, 315), (305, 394, 405, 316), (415, 412, 413, 414), (409, 410, 415, 414), (389, 352, 413, 412), (410, 389, 412, 415), (416, 418, 419, 417), (343, 384, 416, 417), (384, 388, 418, 416), (388, 350, 419, 418), (341, 436, 439, 366), (209, 426, 438, 383), (383, 438, 437, 342), (207, 424, 436, 341), (151, 431, 433, 157), (157, 433, 435, 203), (216, 432, 434, 218), (218, 434, 435, 219), (212, 429, 432, 216), (366, 439, 427, 210), (214, 431, 426, 209), (342, 437, 425, 208), (205, 422, 424, 207), (211, 428, 420, 215), (215, 420, 423, 206), (204, 421, 422, 205), (208, 425, 421, 204), (213, 430, 428, 211), (206, 423, 429, 212), (210, 427, 430, 213), (442, 440, 441, 443), (435, 434, 442, 443), (434, 200, 440, 442), (203, 435, 443, 441), (446, 447, 449, 448), (444, 445, 447, 446), (104, 153, 447, 445), (131, 104, 445, 444), (198, 152, 446, 448), (199, 198, 448, 449), (458, 451, 453, 459), (467, 457, 515, 514), (460, 457, 455, 461), (476, 475, 451, 458), (466, 456, 454, 468), (478, 453, 451, 475), (477, 476, 458, 465), (463, 460, 461, 464), (471, 460, 551, 550), (465, 458, 459, 462), (450, 465, 462, 452), (501, 472, 535, 537), (456, 463, 464, 454), (479, 477, 465, 450), (454, 464, 473, 468), (490, 506, 538, 544), (501, 500, 471, 472), (464, 461, 470, 473), (457, 467, 469, 455), (502, 466, 468, 499), (461, 455, 469, 470), (453, 478, 522, 516), (471, 500, 521, 519), (452, 474, 479, 450), (462, 459, 546, 547), (474, 452, 531, 532), (511, 509, 477, 479), (509, 508, 476, 477), (510, 478, 475, 507), (508, 507, 475, 476), (504, 503, 487, 488), (498, 482, 487, 503), (505, 504, 488, 489), (499, 505, 489, 483), (482, 498, 520, 525), (490, 486, 483, 495), (497, 496, 484, 485), (481, 513, 545, 539), (497, 485, 541, 540), (501, 485, 555, 561), (506, 490, 495, 511), (460, 471, 519, 518), (488, 487, 491, 492), (482, 494, 491, 487), (489, 488, 492, 493), (483, 489, 493, 495), (468, 473, 505, 499), (473, 470, 504, 505), (467, 498, 503, 469), (470, 469, 503, 504), (512, 480, 523, 529), (486, 502, 499, 483), (500, 501, 561, 560), (452, 462, 530, 531), (484, 496, 526, 527), (474, 506, 511, 479), (481, 480, 512, 513), (472, 463, 533, 535), (492, 491, 507, 508), (494, 510, 507, 491), (493, 492, 508, 509), (495, 493, 509, 511), (519, 514, 515, 518), (521, 520, 514, 519), (517, 516, 522, 523), (526, 524, 525, 527), (529, 528, 524, 526), (527, 525, 520, 521), (523, 522, 528, 529), (500, 484, 527, 521), (480, 459, 517, 523), (459, 453, 516, 517), (510, 494, 524, 528), (457, 460, 518, 515), (498, 467, 514, 520), (496, 512, 529, 526), (494, 482, 525, 524), (478, 510, 528, 522), (536, 535, 533, 534), (542, 537, 535, 536), (531, 530, 539, 532), (544, 540, 541, 543), (538, 545, 540, 544), (543, 541, 537, 542), (532, 539, 545, 538), (502, 486, 543, 542), (456, 466, 536, 534), (463, 456, 534, 533), (485, 501, 537, 541), (462, 481, 539, 530), (506, 474, 532, 538), (466, 502, 542, 536), (513, 497, 540, 545), (486, 490, 544, 543), (547, 546, 548, 549), (481, 462, 547, 549), (480, 481, 549, 548), (459, 480, 548, 546), (553, 550, 551, 552), (472, 471, 550, 553), (463, 472, 553, 552), (460, 463, 552, 551), (558, 556, 557, 559), (555, 554, 560, 561), (512, 496, 557, 556), (513, 512, 556, 558), (485, 484, 554, 555), (496, 497, 559, 557), (484, 500, 560, 554), (497, 513, 558, 559)])
me_cube.polygons.foreach_set('material_index', [0, 1, 1, 0, 0, 1, 4, 4, 4, 4, 2, 0, 0, 0, 1, 1, 1, 0, 1, 0, 0, 1, 1, 1, 1, 0, 1, 0, 1, 0, 1, 1, 1, 1, 0, 1, 1, 1, 1, 1, 1, 1, 1, 1, 1, 0, 1, 1, 1, 1, 1, 0, 1, 1, 0, 1, 1, 1, 1, 1, 1, 0, 1, 1, 1, 1, 1, 1, 0, 1, 0, 1, 4, 2, 4, 4, 0, 0, 0, 4, 2, 0, 1, 1, 1, 1, 1, 1, 1, 0, 1, 0, 4, 0, 0, 0, 1, 1, 1, 0, 0, 0, 1, 0, 1, 1, 1, 1, 0, 2, 4, 0, 1, 1, 1, 0, 1, 2, 4, 0, 0, 4, 2, 1, 0, 1, 1, 1, 1, 0, 1, 1, 1, 1, 0, 0, 4, 0, 0, 4, 4, 4, 4, 4, 4, 4, 4, 4, 4, 4, 0, 0, 4, 0, 0, 0, 1, 1, 1, 1, 1, 1, 1, 0, 1, 1, 1, 1, 1, 1, 1, 1, 1, 1, 0, 1, 0, 1, 0, 0, 1, 1, 1, 0, 1, 1, 1, 0, 1, 1, 1, 1, 0, 1, 1, 0, 6, 0, 0, 4, 0, 0, 0, 0, 6, 0, 0, 4, 4, 4, 4, 4, 4, 4, 4, 4, 4, 4, 2, 4, 0, 4, 2, 2, 2, 2, 0, 0, 2, 0, 0, 0, 2, 2, 2, 0, 0, 2, 2, 2, 2, 0, 2, 0, 2, 2, 2, 2, 2, 2, 0, 0, 0, 0, 0, 2, 2, 2, 2, 2, 2, 2, 0, 2, 2, 2, 2, 2, 2, 0, 2, 2, 0, 2, 2, 0, 2, 0, 2, 0, 4, 4, 4, 4, 4, 4, 4, 4, 4, 4, 4, 4, 0, 6, 0, 0, 0, 4, 0, 0, 4, 4, 4, 4, 4, 4, 4, 4, 4, 4, 4, 4, 0, 6, 0, 4, 4, 0, 4, 0, 2, 2, 2, 0, 2, 4, 0, 4, 4, 0, 1, 1, 1, 1, 4, 4, 0, 0, 4, 0, 1, 0, 1, 1, 1, 0, 4, 0, 1, 1, 1, 1, 1, 1, 1, 1, 0, 4, 0, 0, 4, 1, 1, 0, 4, 4, 2, 2, 4, 4, 4, 4, 2, 2, 0, 0, 4, 1, 1, 4, 0, 0, 4, 1, 0, 1, 1, 1, 4, 4, 4, 4, 4, 0, 6, 0, 4, 4, 4, 4, 4, 4, 4, 4, 4, 4, 4, 0, 0, 4, 1, 0, 0, 0, 3, 2, 0, 0, 4, 4, 4, 4, 4, 4, 0, 6, 0, 4, 4, 4, 4, 4, 4, 4, 4, 4, 4, 4, 4, 3, 4, 4, 5, 5, 0, 0, 0, 3, 7, 7, 7, 7, 7, 7, 7, 7, 7, 7, 7, 7, 7, 7, 7, 7, 8, 7, 7, 7, 7, 7, 7, 7, 7, 7, 7, 7, 7, 7, 7, 7, 7, 7, 7, 7, 8, 7, 7, 7, 7, 7, 7, 7, 7, 7, 7, 7, 7, 7, 7, 7, 7, 7, 7, 7, 8, 7, 7, 7, 7, 7, 7, 7, 7, 7, 7, 7, 7, 7, 7, 7, 7, 7, 7, 7, 7, 7, 7, 7, 7, 7, 7, 7, 7, 7, 7, 7, 7, 7, 7, 7, 7, 7, 7, 7, 7, 7, 7, 7, 7, 7, 7, 7, 7, 7, 7, 7, 7, 7])
_uv = me_cube.uv_layers.new(name='UVMap')
_uv.uv.foreach_set('vector', [0.8684, 0.5, 0.875, 0.5, 0.875, 0.75, 0.8684, 0.75, 0.875, 0.75, 0.875, 0.75, 0.875, 0.75, 0.875, 0.75, 0.625, 0.25, 0.625, 0.25, 0.625, 0.25, 0.625, 0.25, 0.3625, 0.5, 0.375, 0.5, 0.375, 0.75, 0.3625, 0.75, 0.6148, 0.75, 0.6148, 0.75, 0.6148, 0.75, 0.6148, 0.75, 0.875, 0.75, 0.875, 0.75, 0.875, 0.75, 0.875, 0.75, 0.519, 0.4875, 0.6148, 0.4875, 0.6148, 0.5, 0.519, 0.5, 0.519, 0.5, 0.6148, 0.5, 0.6148, 0.75, 0.519, 0.75, 0.519, 0.0, 0.6148, 0.0, 0.6148, 0.25, 0.519, 0.25, 0.519, 0.9934, 0.6148, 0.9934, 0.6148, 1.0, 0.519, 1.0, 0.3852, 0.5, 0.3852, 0.75, 0.3852, 0.75, 0.3852, 0.5, 0.125, 0.5, 0.125, 0.5, 0.125, 0.5, 0.125, 0.5, 0.375, 0.75, 0.375, 0.75, 0.375, 0.75, 0.375, 0.75, 0.375, 0.5, 0.3625, 0.5, 0.3625, 0.5, 0.375, 0.5, 0.6148, 0.9934, 0.625, 0.9934, 0.625, 1.0, 0.6148, 1.0, 0.6148, 1.0, 0.625, 1.0, 0.625, 1.0, 0.6148, 1.0, 0.6148, 0.5, 0.625, 0.5, 0.625, 0.5, 0.6148, 0.5, 0.6148, 0.7625, 0.6148, 0.75, 0.6148, 0.75, 0.6148, 0.7625, 0.6148, 0.4875, 0.625, 0.4875, 0.625, 0.5, 0.6148, 0.5, 0.6148, 0.2566, 0.6148, 0.25, 0.6148, 0.25, 0.6148, 0.2566, 0.6148, 0.75, 0.6148, 0.5, 0.6148, 0.5, 0.6148, 0.75, 0.625, 0.2566, 0.625, 0.25, 0.625, 0.25, 0.625, 0.2566, 0.6148, 0.0, 0.625, 0.0, 0.625, 0.25, 0.6148, 0.25, 0.6148, 0.25, 0.625, 0.25, 0.625, 0.25, 0.6148, 0.25, 0.625, 0.0, 0.6148, 0.0, 0.6148, 0.0, 0.625, 0.0, 0.6148, 0.25, 0.6148, 0.0, 0.6148, 0.0, 0.6148, 0.25, 0.625, 0.25, 0.6148, 0.25, 0.6148, 0.25, 0.625, 0.25, 0.6148, 1.0, 0.6148, 1.0, 0.6148, 1.0, 0.6148, 1.0, 0.625, 1.0, 0.625, 1.0, 0.625, 1.0, 0.625, 1.0, 0.6148, 0.25, 0.6148, 0.25, 0.6148, 0.25, 0.6148, 0.25, 0.6148, 0.5, 0.625, 0.5, 0.625, 0.75, 0.6148, 0.75, 0.6148, 0.75, 0.625, 0.75, 0.625, 0.75, 0.6148, 0.75, 0.625, 0.5, 0.6148, 0.5, 0.6148, 0.5, 0.625, 0.5, 0.8684, 0.75, 0.875, 0.75, 0.875, 0.75, 0.8684, 0.75, 0.6148, 0.5, 0.6148, 0.5, 0.6148, 0.5, 0.6148, 0.5, 0.625, 0.5, 0.625, 0.75, 0.625, 0.75, 0.625, 0.5, 0.625, 0.5, 0.625, 0.5, 0.625, 0.5, 0.625, 0.5, 0.625, 0.75, 0.6148, 0.75, 0.6148, 0.75, 0.625, 0.75, 0.8684, 0.75, 0.875, 0.75, 0.875, 0.75, 0.8684, 0.75, 0.875, 0.75, 0.875, 0.75, 0.875, 0.75, 0.875, 0.75, 0.625, 0.75, 0.625, 0.75, 0.625, 0.75, 0.625, 0.75, 0.625, 0.75, 0.625, 0.75, 0.625, 0.75, 0.625, 0.75, 0.625, 0.7625, 0.625, 0.75, 0.625, 0.75, 0.625, 0.7625, 0.625, 0.0, 0.625, 0.0, 0.625, 0.0, 0.625, 0.0, 0.625, 0.75, 0.625, 0.75, 0.625, 0.75, 0.625, 0.75, 0.625, 0.75, 0.625, 0.75, 0.625, 0.75, 0.625, 0.75, 0.625, 0.5, 0.625, 0.75, 0.625, 0.75, 0.625, 0.5, 0.625, 0.5, 0.625, 0.5, 0.625, 0.5, 0.625, 0.5, 0.625, 0.75, 0.625, 0.5, 0.625, 0.5, 0.625, 0.75, 0.625, 0.5, 0.625, 0.5, 0.625, 0.5, 0.625, 0.5, 0.625, 0.5, 0.625, 0.5, 0.625, 0.5, 0.625, 0.5, 0.625, 0.75, 0.625, 0.75, 0.625, 0.75, 0.625, 0.75, 0.875, 0.5, 0.875, 0.5, 0.875, 0.5, 0.875, 0.5, 0.6375, 0.5, 0.625, 0.5, 0.625, 0.5, 0.6375, 0.5, 0.875, 0.5, 0.875, 0.5, 0.875, 0.5, 0.875, 0.5, 0.6375, 0.5, 0.625, 0.5, 0.625, 0.5, 0.6375, 0.5, 0.625, 0.5, 0.625, 0.5, 0.625, 0.5, 0.625, 0.5, 0.625, 0.25, 0.625, 0.25, 0.625, 0.25, 0.625, 0.25, 0.875, 0.75, 0.875, 0.5, 0.875, 0.5, 0.875, 0.75, 0.875, 0.75, 0.875, 0.5, 0.875, 0.5, 0.875, 0.75, 0.625, 0.25, 0.625, 0.0, 0.625, 0.0, 0.625, 0.25, 0.875, 0.5, 0.875, 0.5, 0.875, 0.5, 0.875, 0.5, 0.6423, 0.5, 0.6375, 0.5, 0.6375, 0.5, 0.6423, 0.5, 0.6423, 0.5, 0.6375, 0.5, 0.6375, 0.5, 0.6423, 0.5, 0.625, 0.7673, 0.625, 0.7625, 0.625, 0.7625, 0.625, 0.7673, 0.625, 0.75, 0.6375, 0.75, 0.6375, 0.75, 0.625, 0.75, 0.625, 0.75, 0.6375, 0.75, 0.6375, 0.75, 0.625, 0.75, 0.625, 0.5, 0.625, 0.4875, 0.625, 0.4875, 0.625, 0.5, 0.6148, 0.5, 0.6148, 0.4875, 0.6148, 0.4875, 0.6148, 0.5, 0.6148, 0.4827, 0.625, 0.4827, 0.625, 0.4875, 0.6148, 0.4875, 0.6148, 0.7673, 0.6148, 0.7625, 0.6148, 0.7625, 0.6148, 0.7673, 0.6148, 0.75, 0.625, 0.75, 0.625, 0.7625, 0.6148, 0.7625, 0.4871, 0.4177, 0.4915, 0.4177, 0.4915, 0.4177, 0.4871, 0.4177, 0.3852, 0.8323, 0.3852, 0.8516, 0.3852, 0.8516, 0.3852, 0.8323, 0.519, 0.75, 0.6148, 0.75, 0.6148, 0.7625, 0.519, 0.7625, 0.519, 0.4827, 0.6148, 0.4827, 0.6148, 0.4875, 0.519, 0.4875, 0.3577, 0.5, 0.3625, 0.5, 0.3625, 0.75, 0.3577, 0.75, 0.625, 0.5, 0.6375, 0.5, 0.6375, 0.75, 0.625, 0.75, 0.2734, 0.5, 0.2927, 0.5, 0.2927, 0.75, 0.2734, 0.75, 0.519, 0.3984, 0.6148, 0.3984, 0.6148, 0.4177, 0.519, 0.4177, 0.3852, 0.3984, 0.3852, 0.4177, 0.3852, 0.4177, 0.3852, 0.3984, 0.6148, 0.8516, 0.6148, 0.8323, 0.6148, 0.8323, 0.6148, 0.8516, 0.6148, 0.3984, 0.625, 0.3984, 0.625, 0.4177, 0.6148, 0.4177, 0.625, 0.8516, 0.625, 0.8323, 0.625, 0.8323, 0.625, 0.8516, 0.7266, 0.5, 0.7073, 0.5, 0.7073, 0.5, 0.7266, 0.5, 0.7266, 0.5, 0.7073, 0.5, 0.7073, 0.5, 0.7266, 0.5, 0.7027, 0.75, 0.7073, 0.75, 0.7073, 0.75, 0.7027, 0.75, 0.7027, 0.75, 0.7073, 0.75, 0.7073, 0.75, 0.7027, 0.75, 0.625, 0.4223, 0.625, 0.4177, 0.625, 0.4177, 0.625, 0.4223, 0.6148, 0.4223, 0.6148, 0.4177, 0.6148, 0.4177, 0.6148, 0.4223, 0.6148, 0.8277, 0.625, 0.8277, 0.625, 0.8323, 0.6148, 0.8323, 0.3577, 0.75, 0.3625, 0.75, 0.3625, 0.75, 0.3577, 0.75, 0.519, 0.8277, 0.6148, 0.8277, 0.6148, 0.8323, 0.519, 0.8323, 0.7027, 0.5, 0.7073, 0.5, 0.7073, 0.75, 0.7027, 0.75, 0.5113, 0.9934, 0.5113, 0.8516, 0.5113, 0.8516, 0.5113, 0.9934, 0.5113, 0.3984, 0.5113, 0.2566, 0.5113, 0.2566, 0.5113, 0.3984, 0.519, 0.25, 0.519, 0.2566, 0.519, 0.2566, 0.519, 0.25, 0.519, 0.8323, 0.519, 0.8516, 0.519, 0.8516, 0.519, 0.8323, 0.519, 0.75, 0.519, 0.7625, 0.519, 0.7625, 0.519, 0.75, 0.5113, 0.25, 0.5113, 0.25, 0.5113, 0.25, 0.5113, 0.25, 0.5113, 0.75, 0.5113, 0.5, 0.5113, 0.5, 0.5113, 0.75, 0.5113, 0.4177, 0.5113, 0.3984, 0.5113, 0.3984, 0.5113, 0.4177, 0.519, 0.75, 0.519, 0.75, 0.519, 0.75, 0.519, 0.75, 0.5113, 0.4223, 0.5113, 0.4177, 0.5113, 0.4177, 0.5113, 0.4223, 0.875, 0.5, 0.8684, 0.5, 0.8684, 0.5, 0.875, 0.5, 0.875, 0.5, 0.8684, 0.5, 0.8684, 0.5, 0.875, 0.5, 0.625, 1.0, 0.625, 0.9934, 0.625, 0.9934, 0.625, 1.0, 0.6148, 0.25, 0.625, 0.25, 0.625, 0.2566, 0.6148, 0.2566, 0.6148, 1.0, 0.6148, 0.9934, 0.6148, 0.9934, 0.6148, 1.0, 0.3852, 0.0, 0.3852, 0.25, 0.3852, 0.25, 0.3852, 0.0, 0.519, 0.25, 0.6148, 0.25, 0.6148, 0.2566, 0.519, 0.2566, 0.125, 0.5, 0.1316, 0.5, 0.1316, 0.75, 0.125, 0.75, 0.7266, 0.75, 0.8684, 0.75, 0.8684, 0.75, 0.7266, 0.75, 0.7266, 0.75, 0.8684, 0.75, 0.8684, 0.75, 0.7266, 0.75, 0.625, 0.3984, 0.625, 0.2566, 0.625, 0.2566, 0.625, 0.3984, 0.6148, 0.3984, 0.6148, 0.2566, 0.6148, 0.2566, 0.6148, 0.3984, 0.6148, 0.8516, 0.625, 0.8516, 0.625, 0.9934, 0.6148, 0.9934, 0.3852, 0.9934, 0.3852, 1.0, 0.3852, 1.0, 0.3852, 0.9934, 0.519, 0.8516, 0.6148, 0.8516, 0.6148, 0.9934, 0.519, 0.9934, 0.7266, 0.5, 0.8684, 0.5, 0.8684, 0.75, 0.7266, 0.75, 0.7073, 0.5, 0.7266, 0.5, 0.7266, 0.75, 0.7073, 0.75, 0.519, 0.8323, 0.6148, 0.8323, 0.6148, 0.8516, 0.519, 0.8516, 0.3852, 0.8516, 0.3852, 0.9934, 0.3852, 0.9934, 0.3852, 0.8516, 0.6148, 0.8323, 0.625, 0.8323, 0.625, 0.8516, 0.6148, 0.8516, 0.6148, 0.4177, 0.6148, 0.3984, 0.6148, 0.3984, 0.6148, 0.4177, 0.625, 0.4177, 0.625, 0.3984, 0.625, 0.3984, 0.625, 0.4177, 0.7073, 0.75, 0.7266, 0.75, 0.7266, 0.75, 0.7073, 0.75, 0.7073, 0.75, 0.7266, 0.75, 0.7266, 0.75, 0.7073, 0.75, 0.519, 0.0, 0.519, 0.25, 0.519, 0.25, 0.519, 0.0, 0.5113, 0.2566, 0.5113, 0.25, 0.5113, 0.25, 0.5113, 0.2566, 0.8684, 0.5, 0.7266, 0.5, 0.7266, 0.5, 0.8684, 0.5, 0.8684, 0.5, 0.7266, 0.5, 0.7266, 0.5, 0.8684, 0.5, 0.625, 0.9934, 0.625, 0.8516, 0.625, 0.8516, 0.625, 0.9934, 0.6148, 0.2566, 0.625, 0.2566, 0.625, 0.3984, 0.6148, 0.3984, 0.6148, 0.9934, 0.6148, 0.8516, 0.6148, 0.8516, 0.6148, 0.9934, 0.375, 0.2566, 0.3852, 0.2566, 0.3852, 0.2566, 0.375, 0.2566, 0.519, 0.2566, 0.6148, 0.2566, 0.6148, 0.3984, 0.519, 0.3984, 0.1316, 0.5, 0.2734, 0.5, 0.2734, 0.75, 0.1316, 0.75, 0.3852, 0.3984, 0.375, 0.3984, 0.375, 0.3984, 0.3852, 0.3984, 0.5019, 0.8323, 0.5113, 0.8323, 0.5113, 0.8516, 0.5019, 0.8516, 0.5019, 0.25, 0.5113, 0.25, 0.5113, 0.2566, 0.5019, 0.2566, 0.5019, 0.8516, 0.5113, 0.8516, 0.5113, 0.9934, 0.5019, 0.9934, 0.5019, 0.4875, 0.5113, 0.4875, 0.5113, 0.5, 0.5019, 0.5, 0.5019, 0.5, 0.5113, 0.5, 0.5113, 0.75, 0.5019, 0.75, 0.5019, 0.0, 0.5113, 0.0, 0.5113, 0.25, 0.5019, 0.25, 0.5019, 0.9934, 0.5113, 0.9934, 0.5113, 1.0, 0.5019, 1.0, 0.5019, 0.75, 0.5113, 0.75, 0.5113, 0.7625, 0.5019, 0.7625, 0.5019, 0.4827, 0.5113, 0.4827, 0.5113, 0.4875, 0.5019, 0.4875, 0.5019, 0.3984, 0.5113, 0.3984, 0.5113, 0.4177, 0.5019, 0.4177, 0.5019, 0.8277, 0.5113, 0.8277, 0.5113, 0.8323, 0.5019, 0.8323, 0.375, 0.3984, 0.375, 0.3984, 0.375, 0.3984, 0.375, 0.3984, 0.375, 0.2566, 0.3852, 0.2566, 0.3852, 0.2566, 0.375, 0.2566, 0.5019, 0.2566, 0.5113, 0.2566, 0.5113, 0.2566, 0.5019, 0.2566, 0.4625, 0.3984, 0.3852, 0.3984, 0.3852, 0.3984, 0.4625, 0.3984, 0.375, 0.2566, 0.375, 0.2566, 0.375, 0.2566, 0.375, 0.2566, 0.5113, 0.2566, 0.5113, 0.3984, 0.5113, 0.3984, 0.5113, 0.2566, 0.5113, 0.3984, 0.519, 0.3984, 0.519, 0.4177, 0.5113, 0.4177, 0.5113, 0.4827, 0.519, 0.4827, 0.519, 0.4875, 0.5113, 0.4875, 0.5113, 0.4875, 0.519, 0.4875, 0.519, 0.5, 0.5113, 0.5, 0.5113, 0.25, 0.519, 0.25, 0.519, 0.2566, 0.5113, 0.2566, 0.5113, 0.2566, 0.519, 0.2566, 0.519, 0.3984, 0.5113, 0.3984, 0.519, 0.4875, 0.519, 0.5, 0.519, 0.5, 0.519, 0.4875, 0.519, 1.0, 0.519, 1.0, 0.519, 1.0, 0.519, 1.0, 0.5113, 0.5, 0.5113, 0.4875, 0.5113, 0.4875, 0.5113, 0.5, 0.519, 0.2566, 0.519, 0.3984, 0.519, 0.3984, 0.519, 0.2566, 0.519, 0.3984, 0.519, 0.4177, 0.519, 0.4177, 0.519, 0.3984, 0.5113, 0.5, 0.519, 0.5, 0.519, 0.5, 0.5113, 0.5, 0.519, 0.4827, 0.519, 0.4875, 0.519, 0.4875, 0.519, 0.4827, 0.5113, 0.8277, 0.519, 0.8277, 0.519, 0.8323, 0.5113, 0.8323, 0.5113, 0.75, 0.519, 0.75, 0.519, 0.7625, 0.5113, 0.7625, 0.5113, 0.9934, 0.519, 0.9934, 0.519, 1.0, 0.5113, 1.0, 0.5113, 0.8516, 0.519, 0.8516, 0.519, 0.9934, 0.5113, 0.9934, 0.5113, 0.8323, 0.519, 0.8323, 0.519, 0.8516, 0.5113, 0.8516, 0.519, 0.8277, 0.519, 0.8323, 0.519, 0.8323, 0.519, 0.8277, 0.5113, 1.0, 0.5113, 0.9934, 0.5113, 0.9934, 0.5113, 1.0, 0.519, 0.9934, 0.519, 1.0, 0.519, 1.0, 0.519, 0.9934, 0.5113, 0.7673, 0.5113, 0.7625, 0.5113, 0.7625, 0.5113, 0.7673, 0.519, 0.8516, 0.519, 0.9934, 0.519, 0.9934, 0.519, 0.8516, 0.5113, 0.8516, 0.5113, 0.8323, 0.5113, 0.8323, 0.5113, 0.8516, 0.5113, 0.7625, 0.5113, 0.75, 0.5113, 0.75, 0.5113, 0.7625, 0.5113, 0.5, 0.519, 0.5, 0.519, 0.75, 0.5113, 0.75, 0.5113, 0.75, 0.519, 0.75, 0.519, 0.75, 0.5113, 0.75, 0.519, 0.5, 0.5113, 0.5, 0.5113, 0.5, 0.519, 0.5, 0.5113, 0.5, 0.5113, 0.5, 0.5113, 0.5, 0.5113, 0.5, 0.519, 0.75, 0.5113, 0.75, 0.5113, 0.75, 0.519, 0.75, 0.519, 0.5, 0.519, 0.5, 0.519, 0.5, 0.519, 0.5, 0.519, 0.5, 0.519, 0.75, 0.519, 0.75, 0.519, 0.5, 0.5113, 0.75, 0.5113, 0.75, 0.5113, 0.75, 0.5113, 0.75, 0.5113, 0.0, 0.519, 0.0, 0.519, 0.25, 0.5113, 0.25, 0.519, 0.0, 0.5113, 0.0, 0.5113, 0.0, 0.519, 0.0, 0.5113, 0.25, 0.519, 0.25, 0.519, 0.25, 0.5113, 0.25, 0.519, 0.25, 0.5113, 0.25, 0.5113, 0.25, 0.519, 0.25, 0.5113, 0.25, 0.5113, 0.0, 0.5113, 0.0, 0.5113, 0.25, 0.5113, 1.0, 0.519, 1.0, 0.519, 1.0, 0.5113, 1.0, 0.519, 0.25, 0.519, 0.25, 0.519, 0.25, 0.519, 0.25, 0.5113, 1.0, 0.5113, 1.0, 0.5113, 1.0, 0.5113, 1.0, 0.375, 0.2566, 0.3852, 0.2566, 0.3852, 0.3984, 0.375, 0.3984, 0.5113, 0.2566, 0.5113, 0.3984, 0.5113, 0.3984, 0.5113, 0.2566, 0.3852, 0.3984, 0.375, 0.3984, 0.375, 0.3984, 0.3852, 0.3984, 0.5019, 0.2566, 0.5113, 0.2566, 0.5113, 0.2566, 0.5019, 0.2566, 0.5113, 0.2566, 0.5113, 0.3984, 0.5113, 0.3984, 0.5113, 0.2566, 0.4625, 0.3984, 0.3852, 0.3984, 0.3852, 0.3984, 0.4625, 0.3984, 0.5019, 0.3984, 0.4915, 0.3984, 0.4915, 0.3984, 0.5019, 0.3984, 0.4871, 0.2566, 0.4915, 0.2566, 0.4915, 0.2566, 0.4871, 0.2566, 0.4871, 0.2566, 0.4915, 0.2566, 0.4915, 0.3984, 0.4871, 0.3984, 0.5019, 0.3984, 0.4915, 0.3984, 0.4915, 0.3984, 0.5019, 0.3984, 0.4871, 0.2566, 0.4915, 0.2566, 0.4915, 0.2566, 0.4871, 0.2566, 0.4871, 0.8277, 0.4915, 0.8277, 0.4915, 0.8323, 0.4871, 0.8323, 0.4871, 0.3984, 0.4915, 0.3984, 0.4915, 0.4177, 0.4871, 0.4177, 0.4625, 0.4875, 0.3852, 0.4875, 0.3852, 0.4875, 0.4625, 0.4875, 0.4871, 0.75, 0.4915, 0.75, 0.4915, 0.7625, 0.4871, 0.7625, 0.4871, 0.9934, 0.4915, 0.9934, 0.4915, 1.0, 0.4871, 1.0, 0.4871, 0.0, 0.4915, 0.0, 0.4915, 0.25, 0.4871, 0.25, 0.4871, 0.5, 0.4915, 0.5, 0.4915, 0.75, 0.4871, 0.75, 0.4871, 0.4875, 0.4915, 0.4875, 0.4915, 0.5, 0.4871, 0.5, 0.4871, 0.8516, 0.4915, 0.8516, 0.4915, 0.9934, 0.4871, 0.9934, 0.4871, 0.25, 0.4915, 0.25, 0.4915, 0.2566, 0.4871, 0.2566, 0.4871, 0.8323, 0.4915, 0.8323, 0.4915, 0.8516, 0.4871, 0.8516, 0.3852, 0.4875, 0.3852, 0.4875, 0.3852, 0.4875, 0.3852, 0.4875, 0.4871, 0.4827, 0.4915, 0.4827, 0.4915, 0.4875, 0.4871, 0.4875, 0.2973, 0.5, 0.2927, 0.5, 0.2927, 0.5, 0.2973, 0.5, 0.4915, 0.4827, 0.4915, 0.4875, 0.4915, 0.4875, 0.4915, 0.4827, 0.3852, 0.4177, 0.3852, 0.4177, 0.3852, 0.4177, 0.3852, 0.4177, 0.3852, 0.4875, 0.3852, 0.4875, 0.3852, 0.4875, 0.3852, 0.4875, 0.375, 0.4177, 0.3852, 0.4177, 0.3852, 0.4177, 0.375, 0.4177, 0.3852, 0.4177, 0.3852, 0.4177, 0.3852, 0.4177, 0.3852, 0.4177, 0.2927, 0.5, 0.2927, 0.5, 0.2927, 0.5, 0.2927, 0.5, 0.375, 0.4177, 0.3852, 0.4177, 0.3852, 0.4177, 0.375, 0.4177, 0.3852, 0.4875, 0.375, 0.4875, 0.375, 0.4875, 0.3852, 0.4875, 0.2927, 0.5, 0.2927, 0.5, 0.2927, 0.5, 0.2927, 0.5, 0.3852, 0.4875, 0.375, 0.4875, 0.375, 0.4875, 0.3852, 0.4875, 0.3625, 0.5, 0.3625, 0.5, 0.3625, 0.5, 0.3625, 0.5, 0.375, 0.4827, 0.3852, 0.4827, 0.3852, 0.4875, 0.375, 0.4875, 0.3852, 0.4177, 0.375, 0.4177, 0.375, 0.4177, 0.3852, 0.4177, 0.375, 0.4875, 0.3852, 0.4875, 0.3852, 0.4875, 0.375, 0.4875, 0.2973, 0.5, 0.2927, 0.5, 0.2927, 0.5, 0.2973, 0.5, 0.3625, 0.5, 0.3625, 0.5, 0.3625, 0.5, 0.3625, 0.5, 0.375, 0.4177, 0.3852, 0.4177, 0.3852, 0.4177, 0.375, 0.4177, 0.3852, 0.4875, 0.375, 0.4875, 0.375, 0.4875, 0.3852, 0.4875, 0.3852, 0.4827, 0.3852, 0.4875, 0.3852, 0.4875, 0.3852, 0.4827, 0.375, 0.25, 0.3852, 0.25, 0.3852, 0.2566, 0.375, 0.2566, 0.1316, 0.5, 0.125, 0.5, 0.125, 0.5, 0.1316, 0.5, 0.3852, 0.25, 0.3852, 0.2566, 0.3852, 0.2566, 0.3852, 0.25, 0.3852, 0.2566, 0.375, 0.2566, 0.375, 0.2566, 0.3852, 0.2566, 0.375, 0.9934, 0.3852, 0.9934, 0.3852, 1.0, 0.375, 1.0, 0.375, 0.75, 0.3852, 0.75, 0.3852, 0.7625, 0.375, 0.7625, 0.375, 0.8277, 0.3852, 0.8277, 0.3852, 0.8323, 0.375, 0.8323, 0.375, 0.8516, 0.3852, 0.8516, 0.3852, 0.9934, 0.375, 0.9934, 0.375, 0.8323, 0.3852, 0.8323, 0.3852, 0.8516, 0.375, 0.8516, 0.3852, 0.75, 0.3852, 0.7625, 0.3852, 0.7625, 0.3852, 0.75, 0.2734, 0.75, 0.2927, 0.75, 0.2927, 0.75, 0.2734, 0.75, 0.125, 0.75, 0.1316, 0.75, 0.1316, 0.75, 0.125, 0.75, 0.3625, 0.75, 0.375, 0.75, 0.375, 0.75, 0.3625, 0.75, 0.1316, 0.75, 0.2734, 0.75, 0.2734, 0.75, 0.1316, 0.75, 0.125, 0.75, 0.125, 0.75, 0.125, 0.75, 0.125, 0.75, 0.3852, 0.8277, 0.3852, 0.8323, 0.3852, 0.8323, 0.3852, 0.8277, 0.375, 0.0, 0.3852, 0.0, 0.3852, 0.25, 0.375, 0.25, 0.375, 0.25, 0.3852, 0.25, 0.3852, 0.25, 0.375, 0.25, 0.3852, 0.0, 0.375, 0.0, 0.375, 0.0, 0.3852, 0.0, 0.3852, 0.25, 0.375, 0.25, 0.375, 0.25, 0.3852, 0.25, 0.375, 1.0, 0.3852, 1.0, 0.3852, 1.0, 0.375, 1.0, 0.3852, 0.25, 0.3852, 0.25, 0.3852, 0.25, 0.3852, 0.25, 0.125, 0.5, 0.125, 0.75, 0.125, 0.75, 0.125, 0.5, 0.3852, 1.0, 0.3852, 1.0, 0.3852, 1.0, 0.3852, 1.0, 0.375, 0.75, 0.3852, 0.75, 0.3852, 0.75, 0.375, 0.75, 0.375, 0.5, 0.3852, 0.5, 0.3852, 0.75, 0.375, 0.75, 0.3852, 0.75, 0.375, 0.75, 0.375, 0.75, 0.3852, 0.75, 0.3852, 0.4875, 0.3852, 0.5, 0.3852, 0.5, 0.3852, 0.4875, 0.3852, 0.75, 0.3852, 0.75, 0.3852, 0.75, 0.3852, 0.75, 0.375, 0.75, 0.375, 0.5, 0.375, 0.5, 0.375, 0.75, 0.375, 0.4875, 0.3852, 0.4875, 0.3852, 0.5, 0.375, 0.5, 0.375, 0.5, 0.3852, 0.5, 0.3852, 0.5, 0.375, 0.5, 0.375, 0.5, 0.375, 0.5, 0.375, 0.5, 0.375, 0.5, 0.3852, 0.5, 0.375, 0.5, 0.375, 0.5, 0.3852, 0.5, 0.3852, 0.5, 0.3852, 0.5, 0.3852, 0.5, 0.3852, 0.5, 0.375, 0.4875, 0.3852, 0.4875, 0.3852, 0.4875, 0.375, 0.4875, 0.375, 0.3984, 0.3852, 0.3984, 0.3852, 0.4177, 0.375, 0.4177, 0.3852, 0.4177, 0.375, 0.4177, 0.375, 0.4177, 0.3852, 0.4177, 0.375, 0.3984, 0.3852, 0.3984, 0.3852, 0.3984, 0.375, 0.3984, 0.2927, 0.5, 0.2734, 0.5, 0.2734, 0.5, 0.2927, 0.5, 0.3852, 0.4827, 0.4625, 0.4827, 0.4625, 0.4875, 0.3852, 0.4875, 0.3852, 0.8323, 0.4625, 0.8323, 0.4625, 0.8516, 0.3852, 0.8516, 0.3852, 0.25, 0.4625, 0.25, 0.4625, 0.2566, 0.3852, 0.2566, 0.3852, 0.8516, 0.4625, 0.8516, 0.4625, 0.9934, 0.3852, 0.9934, 0.3852, 0.4875, 0.4625, 0.4875, 0.4625, 0.5, 0.3852, 0.5, 0.3852, 0.5, 0.4625, 0.5, 0.4625, 0.75, 0.3852, 0.75, 0.3852, 0.0, 0.4625, 0.0, 0.4625, 0.25, 0.3852, 0.25, 0.3852, 0.9934, 0.4625, 0.9934, 0.4625, 1.0, 0.3852, 1.0, 0.3852, 0.75, 0.4625, 0.75, 0.4625, 0.7625, 0.3852, 0.7625, 0.4668, 0.4875, 0.4625, 0.4875, 0.4625, 0.4875, 0.4668, 0.4875, 0.3852, 0.3984, 0.4625, 0.3984, 0.4625, 0.4177, 0.3852, 0.4177, 0.3852, 0.8277, 0.4625, 0.8277, 0.4625, 0.8323, 0.3852, 0.8323, 0.3852, 0.2566, 0.4625, 0.2566, 0.4625, 0.2566, 0.3852, 0.2566, 0.3852, 0.2566, 0.4625, 0.2566, 0.4625, 0.3984, 0.3852, 0.3984, 0.3852, 0.2566, 0.4625, 0.2566, 0.4625, 0.2566, 0.3852, 0.2566, 0.4668, 0.3984, 0.4625, 0.3984, 0.4625, 0.3984, 0.4668, 0.3984, 0.4668, 0.3984, 0.4625, 0.3984, 0.4625, 0.3984, 0.4668, 0.3984, 0.3852, 0.4177, 0.4625, 0.4177, 0.4625, 0.4177, 0.3852, 0.4177, 0.4915, 0.3984, 0.4871, 0.3984, 0.4871, 0.3984, 0.4915, 0.3984, 0.4915, 0.3984, 0.4871, 0.3984, 0.4871, 0.3984, 0.4915, 0.3984, 0.4915, 0.4875, 0.4871, 0.4875, 0.4871, 0.4875, 0.4915, 0.4875, 0.4668, 0.4827, 0.4871, 0.4827, 0.4871, 0.4875, 0.4668, 0.4875, 0.4668, 0.8323, 0.4871, 0.8323, 0.4871, 0.8516, 0.4668, 0.8516, 0.4668, 0.25, 0.4871, 0.25, 0.4871, 0.2566, 0.4668, 0.2566, 0.4668, 0.8516, 0.4871, 0.8516, 0.4871, 0.9934, 0.4668, 0.9934, 0.4668, 0.4875, 0.4871, 0.4875, 0.4871, 0.5, 0.4668, 0.5, 0.4668, 0.5, 0.4871, 0.5, 0.4871, 0.75, 0.4668, 0.75, 0.4668, 0.0, 0.4871, 0.0, 0.4871, 0.25, 0.4668, 0.25, 0.4668, 0.9934, 0.4871, 0.9934, 0.4871, 1.0, 0.4668, 1.0, 0.4668, 0.75, 0.4871, 0.75, 0.4871, 0.7625, 0.4668, 0.7625, 0.4668, 0.3984, 0.4871, 0.3984, 0.4871, 0.4177, 0.4668, 0.4177, 0.4668, 0.8277, 0.4871, 0.8277, 0.4871, 0.8323, 0.4668, 0.8323, 0.4668, 0.2566, 0.4871, 0.2566, 0.4871, 0.2566, 0.4668, 0.2566, 0.4668, 0.2566, 0.4871, 0.2566, 0.4871, 0.3984, 0.4668, 0.3984, 0.4668, 0.2566, 0.4871, 0.2566, 0.4871, 0.2566, 0.4668, 0.2566, 0.4668, 0.4177, 0.4871, 0.4177, 0.4871, 0.4177, 0.4668, 0.4177, 0.4668, 0.7625, 0.4871, 0.7625, 0.4871, 0.7673, 0.4668, 0.7673, 0.4871, 0.4827, 0.4668, 0.4827, 0.4668, 0.4827, 0.4871, 0.4827, 0.3852, 0.7625, 0.4625, 0.7625, 0.4625, 0.7673, 0.3852, 0.7673, 0.4625, 0.4827, 0.3852, 0.4827, 0.3852, 0.4827, 0.4625, 0.4827, 0.3852, 0.7625, 0.3852, 0.7673, 0.3852, 0.7673, 0.3852, 0.7625, 0.375, 0.7625, 0.3852, 0.7625, 0.3852, 0.7673, 0.375, 0.7673, 0.3852, 0.4223, 0.3852, 0.4827, 0.3852, 0.4827, 0.3852, 0.4223, 0.3625, 0.5, 0.3577, 0.5, 0.3577, 0.5, 0.3625, 0.5, 0.375, 0.4223, 0.3852, 0.4223, 0.3852, 0.4827, 0.375, 0.4827, 0.4915, 0.4223, 0.4915, 0.4827, 0.4915, 0.4827, 0.4915, 0.4223, 0.3625, 0.5, 0.3577, 0.5, 0.3577, 0.5, 0.3625, 0.5, 0.4871, 0.4223, 0.4915, 0.4223, 0.4915, 0.4827, 0.4871, 0.4827, 0.4871, 0.7625, 0.4915, 0.7625, 0.4915, 0.7673, 0.4871, 0.7673, 0.5113, 0.8277, 0.5113, 0.7673, 0.5113, 0.7673, 0.5113, 0.8277, 0.519, 0.7625, 0.519, 0.7673, 0.519, 0.7673, 0.519, 0.7625, 0.5113, 0.7625, 0.519, 0.7625, 0.519, 0.7673, 0.5113, 0.7673, 0.519, 0.4223, 0.519, 0.4827, 0.519, 0.4827, 0.519, 0.4223, 0.5113, 0.4223, 0.519, 0.4223, 0.519, 0.4827, 0.5113, 0.4827, 0.5019, 0.7625, 0.5113, 0.7625, 0.5113, 0.7673, 0.5019, 0.7673, 0.5019, 0.4223, 0.5113, 0.4223, 0.5113, 0.4827, 0.5019, 0.4827, 0.5113, 0.4875, 0.5113, 0.4827, 0.5113, 0.4827, 0.5113, 0.4875, 0.6375, 0.5, 0.6423, 0.5, 0.6423, 0.75, 0.6375, 0.75, 0.519, 0.7625, 0.6148, 0.7625, 0.6148, 0.7673, 0.519, 0.7673, 0.2973, 0.75, 0.3577, 0.75, 0.3577, 0.75, 0.2973, 0.75, 0.6148, 0.7625, 0.625, 0.7625, 0.625, 0.7673, 0.6148, 0.7673, 0.6148, 0.4875, 0.6148, 0.4827, 0.6148, 0.4827, 0.6148, 0.4875, 0.625, 0.4875, 0.625, 0.4827, 0.625, 0.4827, 0.625, 0.4875, 0.6375, 0.75, 0.6423, 0.75, 0.6423, 0.75, 0.6375, 0.75, 0.6375, 0.75, 0.6423, 0.75, 0.6423, 0.75, 0.6375, 0.75, 0.2973, 0.5, 0.3577, 0.5, 0.3577, 0.75, 0.2973, 0.75, 0.519, 0.4223, 0.6148, 0.4223, 0.6148, 0.4827, 0.519, 0.4827, 0.6148, 0.8277, 0.6148, 0.7673, 0.6148, 0.7673, 0.6148, 0.8277, 0.6148, 0.4223, 0.625, 0.4223, 0.625, 0.4827, 0.6148, 0.4827, 0.625, 0.8277, 0.625, 0.7673, 0.625, 0.7673, 0.625, 0.8277, 0.7027, 0.5, 0.6423, 0.5, 0.6423, 0.5, 0.7027, 0.5, 0.7027, 0.5, 0.6423, 0.5, 0.6423, 0.5, 0.7027, 0.5, 0.7073, 0.5, 0.7027, 0.5, 0.7027, 0.5, 0.7073, 0.5, 0.7073, 0.5, 0.7027, 0.5, 0.7027, 0.5, 0.7073, 0.5, 0.625, 0.8323, 0.625, 0.8277, 0.625, 0.8277, 0.625, 0.8323, 0.6148, 0.4177, 0.625, 0.4177, 0.625, 0.4223, 0.6148, 0.4223, 0.6148, 0.8323, 0.6148, 0.8277, 0.6148, 0.8277, 0.6148, 0.8323, 0.519, 0.4177, 0.6148, 0.4177, 0.6148, 0.4223, 0.519, 0.4223, 0.2927, 0.5, 0.2973, 0.5, 0.2973, 0.75, 0.2927, 0.75, 0.2927, 0.75, 0.2973, 0.75, 0.2973, 0.75, 0.2927, 0.75, 0.5019, 0.4177, 0.5113, 0.4177, 0.5113, 0.4223, 0.5019, 0.4223, 0.5113, 0.4177, 0.519, 0.4177, 0.519, 0.4223, 0.5113, 0.4223, 0.519, 0.4177, 0.519, 0.4223, 0.519, 0.4223, 0.519, 0.4177, 0.5113, 0.8323, 0.5113, 0.8277, 0.5113, 0.8277, 0.5113, 0.8323, 0.4871, 0.4177, 0.4915, 0.4177, 0.4915, 0.4223, 0.4871, 0.4223, 0.4915, 0.4177, 0.4915, 0.4223, 0.4915, 0.4223, 0.4915, 0.4177, 0.375, 0.4177, 0.3852, 0.4177, 0.3852, 0.4223, 0.375, 0.4223, 0.3852, 0.4177, 0.3852, 0.4223, 0.3852, 0.4223, 0.3852, 0.4177, 0.3852, 0.4177, 0.4625, 0.4177, 0.4625, 0.4223, 0.3852, 0.4223, 0.4668, 0.4177, 0.4871, 0.4177, 0.4871, 0.4223, 0.4668, 0.4223, 0.4668, 0.7673, 0.4871, 0.7673, 0.4871, 0.8277, 0.4668, 0.8277, 0.3852, 0.7673, 0.4625, 0.7673, 0.4625, 0.8277, 0.3852, 0.8277, 0.3852, 0.7673, 0.3852, 0.8277, 0.3852, 0.8277, 0.3852, 0.7673, 0.375, 0.7673, 0.3852, 0.7673, 0.3852, 0.8277, 0.375, 0.8277, 0.3577, 0.5, 0.2973, 0.5, 0.2973, 0.5, 0.3577, 0.5, 0.3577, 0.5, 0.2973, 0.5, 0.2973, 0.5, 0.3577, 0.5, 0.4871, 0.7673, 0.4915, 0.7673, 0.4915, 0.8277, 0.4871, 0.8277, 0.519, 0.7673, 0.519, 0.8277, 0.519, 0.8277, 0.519, 0.7673, 0.5113, 0.7673, 0.519, 0.7673, 0.519, 0.8277, 0.5113, 0.8277, 0.5019, 0.7673, 0.5113, 0.7673, 0.5113, 0.8277, 0.5019, 0.8277, 0.5113, 0.4827, 0.5113, 0.4223, 0.5113, 0.4223, 0.5113, 0.4827, 0.6423, 0.5, 0.7027, 0.5, 0.7027, 0.75, 0.6423, 0.75, 0.519, 0.7673, 0.6148, 0.7673, 0.6148, 0.8277, 0.519, 0.8277, 0.6148, 0.7673, 0.625, 0.7673, 0.625, 0.8277, 0.6148, 0.8277, 0.6148, 0.4827, 0.6148, 0.4223, 0.6148, 0.4223, 0.6148, 0.4827, 0.625, 0.4827, 0.625, 0.4223, 0.625, 0.4223, 0.625, 0.4827, 0.6423, 0.75, 0.7027, 0.75, 0.7027, 0.75, 0.6423, 0.75, 0.6423, 0.75, 0.7027, 0.75, 0.7027, 0.75, 0.6423, 0.75, 0.4625, 0.7673, 0.4668, 0.7673, 0.4668, 0.8277, 0.4625, 0.8277, 0.4625, 0.4177, 0.4668, 0.4177, 0.4668, 0.4223, 0.4625, 0.4223, 0.4625, 0.4223, 0.4668, 0.4223, 0.4668, 0.4827, 0.4625, 0.4827, 0.4625, 0.7625, 0.4668, 0.7625, 0.4668, 0.7673, 0.4625, 0.7673, 0.4625, 0.4177, 0.4668, 0.4177, 0.4668, 0.4177, 0.4625, 0.4177, 0.4625, 0.2566, 0.4668, 0.2566, 0.4668, 0.2566, 0.4625, 0.2566, 0.4625, 0.2566, 0.4668, 0.2566, 0.4668, 0.3984, 0.4625, 0.3984, 0.4625, 0.2566, 0.4668, 0.2566, 0.4668, 0.2566, 0.4625, 0.2566, 0.4625, 0.8277, 0.4668, 0.8277, 0.4668, 0.8323, 0.4625, 0.8323, 0.4625, 0.3984, 0.4668, 0.3984, 0.4668, 0.4177, 0.4625, 0.4177, 0.4625, 0.75, 0.4668, 0.75, 0.4668, 0.7625, 0.4625, 0.7625, 0.4625, 0.9934, 0.4668, 0.9934, 0.4668, 1.0, 0.4625, 1.0, 0.4625, 0.0, 0.4668, 0.0, 0.4668, 0.25, 0.4625, 0.25, 0.4625, 0.5, 0.4668, 0.5, 0.4668, 0.75, 0.4625, 0.75, 0.4625, 0.4875, 0.4668, 0.4875, 0.4668, 0.5, 0.4625, 0.5, 0.4625, 0.8516, 0.4668, 0.8516, 0.4668, 0.9934, 0.4625, 0.9934, 0.4625, 0.25, 0.4668, 0.25, 0.4668, 0.2566, 0.4625, 0.2566, 0.4625, 0.8323, 0.4668, 0.8323, 0.4668, 0.8516, 0.4625, 0.8516, 0.4625, 0.4827, 0.4668, 0.4827, 0.4668, 0.4875, 0.4625, 0.4875, 0.4871, 0.3984, 0.4668, 0.3984, 0.4668, 0.3984, 0.4871, 0.3984, 0.4871, 0.3984, 0.4668, 0.3984, 0.4668, 0.3984, 0.4871, 0.3984, 0.4871, 0.4875, 0.4668, 0.4875, 0.4668, 0.4875, 0.4871, 0.4875, 0.4668, 0.4223, 0.4871, 0.4223, 0.4871, 0.4827, 0.4668, 0.4827, 0.4668, 0.4827, 0.4668, 0.4223, 0.4668, 0.4223, 0.4668, 0.4827, 0.4871, 0.4223, 0.4871, 0.4827, 0.4871, 0.4827, 0.4871, 0.4223, 0.4668, 0.4223, 0.4871, 0.4223, 0.4871, 0.4223, 0.4668, 0.4223, 0.3852, 0.4223, 0.4625, 0.4223, 0.4625, 0.4827, 0.3852, 0.4827, 0.3852, 0.4827, 0.3852, 0.4223, 0.3852, 0.4223, 0.3852, 0.4827, 0.3852, 0.4223, 0.4625, 0.4223, 0.4625, 0.4223, 0.3852, 0.4223, 0.4625, 0.4223, 0.4625, 0.4827, 0.4625, 0.4827, 0.4625, 0.4223, 0.4915, 0.7673, 0.5019, 0.7673, 0.5019, 0.8277, 0.4915, 0.8277, 0.4915, 0.4177, 0.5019, 0.4177, 0.5019, 0.4223, 0.4915, 0.4223, 0.4915, 0.4223, 0.5019, 0.4223, 0.5019, 0.4827, 0.4915, 0.4827, 0.4915, 0.7625, 0.5019, 0.7625, 0.5019, 0.7673, 0.4915, 0.7673, 0.5113, 0.3984, 0.5019, 0.3984, 0.5019, 0.3984, 0.5113, 0.3984, 0.5113, 0.3984, 0.5019, 0.3984, 0.5019, 0.3984, 0.5113, 0.3984, 0.4915, 0.2566, 0.5019, 0.2566, 0.5019, 0.2566, 0.4915, 0.2566, 0.4915, 0.2566, 0.5019, 0.2566, 0.5019, 0.3984, 0.4915, 0.3984, 0.4915, 0.2566, 0.5019, 0.2566, 0.5019, 0.2566, 0.4915, 0.2566, 0.4915, 0.8277, 0.5019, 0.8277, 0.5019, 0.8323, 0.4915, 0.8323, 0.4915, 0.3984, 0.5019, 0.3984, 0.5019, 0.4177, 0.4915, 0.4177, 0.4915, 0.4827, 0.5019, 0.4827, 0.5019, 0.4875, 0.4915, 0.4875, 0.4915, 0.75, 0.5019, 0.75, 0.5019, 0.7625, 0.4915, 0.7625, 0.4915, 0.9934, 0.5019, 0.9934, 0.5019, 1.0, 0.4915, 1.0, 0.4915, 0.0, 0.5019, 0.0, 0.5019, 0.25, 0.4915, 0.25, 0.4915, 0.5, 0.5019, 0.5, 0.5019, 0.75, 0.4915, 0.75, 0.4915, 0.4875, 0.5019, 0.4875, 0.5019, 0.5, 0.4915, 0.5, 0.4915, 0.8516, 0.5019, 0.8516, 0.5019, 0.9934, 0.4915, 0.9934, 0.4915, 0.25, 0.5019, 0.25, 0.5019, 0.2566, 0.4915, 0.2566, 0.4915, 0.8323, 0.5019, 0.8323, 0.5019, 0.8516, 0.4915, 0.8516, 0.5019, 0.2566, 0.5113, 0.2566, 0.5113, 0.3984, 0.5019, 0.3984, 0.5019, 0.3984, 0.5019, 0.2566, 0.5019, 0.2566, 0.5019, 0.3984, 0.5019, 0.2566, 0.5113, 0.2566, 0.5113, 0.2566, 0.5019, 0.2566, 0.5113, 0.3984, 0.5019, 0.3984, 0.5019, 0.3984, 0.5113, 0.3984, 0.2734, 0.5, 0.1316, 0.5, 0.1316, 0.5, 0.2734, 0.5, 0.2734, 0.5, 0.1316, 0.5, 0.1316, 0.5, 0.2734, 0.5, 0.375, 0.2566, 0.375, 0.2566, 0.375, 0.2566, 0.375, 0.2566, 0.2734, 0.5, 0.1316, 0.5, 0.1316, 0.5, 0.2734, 0.5, 0.375, 0.3984, 0.375, 0.3984, 0.375, 0.3984, 0.375, 0.3984, 0.375, 0.2566, 0.375, 0.3984, 0.375, 0.3984, 0.375, 0.2566, 0.6062, 0.0, 0.625, 0.0, 0.625, 0.25, 0.6062, 0.25, 0.6318, 0.5, 0.625, 0.5, 0.625, 0.5, 0.6318, 0.5, 0.6062, 0.5, 0.625, 0.5, 0.625, 0.75, 0.6062, 0.75, 0.6062, 0.9932, 0.625, 0.9932, 0.625, 1.0, 0.6062, 1.0, 0.3682, 0.5, 0.375, 0.5, 0.375, 0.75, 0.3682, 0.75, 0.8682, 0.5, 0.875, 0.5, 0.875, 0.75, 0.8682, 0.75, 0.3957, 0.9932, 0.6062, 0.9932, 0.6062, 1.0, 0.3957, 1.0, 0.3957, 0.5, 0.6062, 0.5, 0.6062, 0.75, 0.3957, 0.75, 0.6062, 0.4932, 0.6062, 0.5, 0.6062, 0.5, 0.6062, 0.4932, 0.3957, 0.0, 0.6062, 0.0, 0.6062, 0.25, 0.3957, 0.25, 0.375, 0.0, 0.3957, 0.0, 0.3957, 0.25, 0.375, 0.25, 0.3957, 0.422, 0.3957, 0.4932, 0.3957, 0.4932, 0.3957, 0.422, 0.375, 0.5, 0.3957, 0.5, 0.3957, 0.75, 0.375, 0.75, 0.375, 0.9932, 0.3957, 0.9932, 0.3957, 1.0, 0.375, 1.0, 0.375, 0.75, 0.3957, 0.75, 0.3957, 0.7568, 0.375, 0.7568, 0.2126, 0.5, 0.2088, 0.5, 0.2088, 0.5, 0.2126, 0.5, 0.3957, 0.422, 0.6062, 0.422, 0.6062, 0.4932, 0.3957, 0.4932, 0.3957, 0.75, 0.6062, 0.75, 0.6062, 0.7568, 0.3957, 0.7568, 0.625, 0.5, 0.6318, 0.5, 0.6318, 0.75, 0.625, 0.75, 0.297, 0.5, 0.3682, 0.5, 0.3682, 0.75, 0.297, 0.75, 0.6062, 0.75, 0.625, 0.75, 0.625, 0.7568, 0.6062, 0.7568, 0.875, 0.5, 0.8682, 0.5, 0.8682, 0.5, 0.875, 0.5, 0.6062, 0.4932, 0.6062, 0.422, 0.6062, 0.422, 0.6062, 0.4932, 0.125, 0.5, 0.1318, 0.5, 0.1318, 0.75, 0.125, 0.75, 0.3957, 0.25, 0.6062, 0.25, 0.6062, 0.25, 0.3957, 0.25, 0.1318, 0.5, 0.125, 0.5, 0.125, 0.5, 0.1318, 0.5, 0.375, 0.9162, 0.3957, 0.9162, 0.3957, 0.9932, 0.375, 0.9932, 0.3957, 0.9162, 0.6062, 0.9162, 0.6062, 0.9932, 0.3957, 0.9932, 0.7912, 0.5, 0.8682, 0.5, 0.8682, 0.75, 0.7912, 0.75, 0.6062, 0.9162, 0.625, 0.9162, 0.625, 0.9932, 0.6062, 0.9932, 0.6062, 0.828, 0.625, 0.828, 0.625, 0.8317, 0.6062, 0.8317, 0.703, 0.5, 0.7067, 0.5, 0.7067, 0.75, 0.703, 0.75, 0.3957, 0.828, 0.6062, 0.828, 0.6062, 0.8317, 0.3957, 0.8317, 0.375, 0.828, 0.3957, 0.828, 0.3957, 0.8317, 0.375, 0.8317, 0.7067, 0.5, 0.703, 0.5, 0.703, 0.5, 0.7067, 0.5, 0.2126, 0.5, 0.2933, 0.5, 0.2933, 0.75, 0.2126, 0.75, 0.3957, 0.3376, 0.6062, 0.3376, 0.6062, 0.4183, 0.3957, 0.4183, 0.3957, 0.2568, 0.3957, 0.3338, 0.3957, 0.3338, 0.3957, 0.2568, 0.3957, 0.3376, 0.3957, 0.4183, 0.3957, 0.4183, 0.3957, 0.3376, 0.3957, 0.422, 0.3957, 0.4183, 0.3957, 0.4183, 0.3957, 0.422, 0.2088, 0.5, 0.2126, 0.5, 0.2126, 0.75, 0.2088, 0.75, 0.6062, 0.5, 0.6062, 0.4932, 0.6062, 0.4932, 0.6062, 0.5, 0.6062, 0.8317, 0.625, 0.8317, 0.625, 0.9124, 0.6062, 0.9124, 0.7067, 0.5, 0.7874, 0.5, 0.7874, 0.75, 0.7067, 0.75, 0.3957, 0.8317, 0.6062, 0.8317, 0.6062, 0.9124, 0.3957, 0.9124, 0.375, 0.8317, 0.3957, 0.8317, 0.3957, 0.9124, 0.375, 0.9124, 0.375, 0.7568, 0.3957, 0.7568, 0.3957, 0.828, 0.375, 0.828, 0.3957, 0.7568, 0.6062, 0.7568, 0.6062, 0.828, 0.3957, 0.828, 0.6318, 0.5, 0.703, 0.5, 0.703, 0.75, 0.6318, 0.75, 0.6062, 0.7568, 0.625, 0.7568, 0.625, 0.828, 0.6062, 0.828, 0.6062, 0.3338, 0.6062, 0.2568, 0.6062, 0.2568, 0.6062, 0.3338, 0.2933, 0.5, 0.297, 0.5, 0.297, 0.75, 0.2933, 0.75, 0.6062, 0.422, 0.3957, 0.422, 0.3957, 0.422, 0.6062, 0.422, 0.375, 0.25, 0.3957, 0.25, 0.3957, 0.25, 0.375, 0.25, 0.6062, 0.4183, 0.6062, 0.3376, 0.6062, 0.3376, 0.6062, 0.4183, 0.1318, 0.5, 0.2088, 0.5, 0.2088, 0.75, 0.1318, 0.75, 0.3957, 0.2568, 0.6062, 0.2568, 0.6062, 0.3338, 0.3957, 0.3338, 0.3957, 0.4932, 0.3957, 0.5, 0.3957, 0.5, 0.3957, 0.4932, 0.6062, 0.9124, 0.625, 0.9124, 0.625, 0.9162, 0.6062, 0.9162, 0.7874, 0.5, 0.7912, 0.5, 0.7912, 0.75, 0.7874, 0.75, 0.3957, 0.9124, 0.6062, 0.9124, 0.6062, 0.9162, 0.3957, 0.9162, 0.375, 0.9124, 0.3957, 0.9124, 0.3957, 0.9162, 0.375, 0.9162, 0.6062, 0.4932, 0.625, 0.4932, 0.625, 0.5, 0.6062, 0.5, 0.6062, 0.422, 0.625, 0.422, 0.625, 0.4932, 0.6062, 0.4932, 0.6062, 0.25, 0.625, 0.25, 0.625, 0.2568, 0.6062, 0.2568, 0.6062, 0.3376, 0.625, 0.3376, 0.625, 0.4183, 0.6062, 0.4183, 0.6062, 0.3338, 0.625, 0.3338, 0.625, 0.3376, 0.6062, 0.3376, 0.6062, 0.4183, 0.625, 0.4183, 0.625, 0.422, 0.6062, 0.422, 0.6062, 0.2568, 0.625, 0.2568, 0.625, 0.3338, 0.6062, 0.3338, 0.6062, 0.422, 0.6062, 0.4183, 0.6062, 0.4183, 0.6062, 0.422, 0.6062, 0.2568, 0.6062, 0.25, 0.6062, 0.25, 0.6062, 0.2568, 0.6062, 0.25, 0.625, 0.25, 0.625, 0.25, 0.6062, 0.25, 0.7912, 0.5, 0.7874, 0.5, 0.7874, 0.5, 0.7912, 0.5, 0.625, 0.5, 0.6062, 0.5, 0.6062, 0.5, 0.625, 0.5, 0.703, 0.5, 0.6318, 0.5, 0.6318, 0.5, 0.703, 0.5, 0.6062, 0.3376, 0.6062, 0.3338, 0.6062, 0.3338, 0.6062, 0.3376, 0.7874, 0.5, 0.7067, 0.5, 0.7067, 0.5, 0.7874, 0.5, 0.8682, 0.5, 0.7912, 0.5, 0.7912, 0.5, 0.8682, 0.5, 0.375, 0.4932, 0.3957, 0.4932, 0.3957, 0.5, 0.375, 0.5, 0.375, 0.422, 0.3957, 0.422, 0.3957, 0.4932, 0.375, 0.4932, 0.375, 0.25, 0.3957, 0.25, 0.3957, 0.2568, 0.375, 0.2568, 0.375, 0.3376, 0.3957, 0.3376, 0.3957, 0.4183, 0.375, 0.4183, 0.375, 0.3338, 0.3957, 0.3338, 0.3957, 0.3376, 0.375, 0.3376, 0.375, 0.4183, 0.3957, 0.4183, 0.3957, 0.422, 0.375, 0.422, 0.375, 0.2568, 0.3957, 0.2568, 0.3957, 0.3338, 0.375, 0.3338, 0.297, 0.5, 0.2933, 0.5, 0.2933, 0.5, 0.297, 0.5, 0.375, 0.5, 0.3682, 0.5, 0.3682, 0.5, 0.375, 0.5, 0.3957, 0.5, 0.375, 0.5, 0.375, 0.5, 0.3957, 0.5, 0.3957, 0.4183, 0.3957, 0.422, 0.3957, 0.422, 0.3957, 0.4183, 0.3957, 0.25, 0.3957, 0.2568, 0.3957, 0.2568, 0.3957, 0.25, 0.2088, 0.5, 0.1318, 0.5, 0.1318, 0.5, 0.2088, 0.5, 0.3682, 0.5, 0.297, 0.5, 0.297, 0.5, 0.3682, 0.5, 0.3957, 0.3338, 0.3957, 0.3376, 0.3957, 0.3376, 0.3957, 0.3338, 0.2933, 0.5, 0.2126, 0.5, 0.2126, 0.5, 0.2933, 0.5, 0.3957, 0.25, 0.6062, 0.25, 0.6062, 0.2568, 0.3957, 0.2568, 0.3957, 0.2568, 0.3957, 0.25, 0.3957, 0.25, 0.3957, 0.2568, 0.6062, 0.2568, 0.3957, 0.2568, 0.3957, 0.2568, 0.6062, 0.2568, 0.6062, 0.25, 0.6062, 0.2568, 0.6062, 0.2568, 0.6062, 0.25, 0.3957, 0.4932, 0.6062, 0.4932, 0.6062, 0.5, 0.3957, 0.5, 0.3957, 0.4932, 0.6062, 0.4932, 0.6062, 0.4932, 0.3957, 0.4932, 0.3957, 0.5, 0.3957, 0.4932, 0.3957, 0.4932, 0.3957, 0.5, 0.6062, 0.5, 0.3957, 0.5, 0.3957, 0.5, 0.6062, 0.5, 0.3957, 0.3338, 0.6062, 0.3338, 0.6062, 0.3376, 0.3957, 0.3376, 0.3957, 0.4183, 0.6062, 0.4183, 0.6062, 0.422, 0.3957, 0.422, 0.6062, 0.3338, 0.6062, 0.3376, 0.6062, 0.3376, 0.6062, 0.3338, 0.3957, 0.3338, 0.6062, 0.3338, 0.6062, 0.3338, 0.3957, 0.3338, 0.3957, 0.4183, 0.6062, 0.4183, 0.6062, 0.4183, 0.3957, 0.4183, 0.6062, 0.3376, 0.3957, 0.3376, 0.3957, 0.3376, 0.6062, 0.3376, 0.6062, 0.4183, 0.6062, 0.422, 0.6062, 0.422, 0.6062, 0.4183, 0.3957, 0.3376, 0.3957, 0.3338, 0.3957, 0.3338, 0.3957, 0.3376])
me_cube.materials.append(mat_material)
me_cube.materials.append(mat_red)
me_cube.materials.append(mat_gray)
me_cube.materials.append(mat_skyblue)
me_cube.materials.append(mat_pink)
me_cube.materials.append(None)
me_cube.materials.append(mat_mint)
me_cube.materials.append(mat_window_gray)
me_cube.materials.append(mat_window_skyblue)
me_cube.use_remesh_preserve_volume = False
me_cube.use_remesh_preserve_attributes = False
me_cube.use_mirror_vertex_groups = False
me_cube.update()
me_cube_002 = bpy.data.meshes.new('Cube.002')
me_cube_002.from_pydata([(-1.0, -1.0, -1.0), (-1.0, -1.0, 1.0), (-1.0, 1.0, -1.0), (-1.0, 1.0, 1.0), (1.0, -1.0, -1.0), (1.0, -1.0, 1.0), (1.0, 1.0, -1.0), (1.0, 1.0, 1.0), (-1.0, -1.0, 0.8493), (-1.0, 1.0, 0.8493), (1.0, 1.0, 0.8493), (1.0, -1.0, 0.8493), (-1.0, 1.0, -0.8344), (1.0, 1.0, -0.8344), (1.0, -1.0, -0.8344), (-1.0, -1.0, -0.8344), (0.9455, 1.0, -1.0), (0.9455, 1.0, 1.0), (0.9455, -1.0, -1.0), (0.9455, -1.0, 1.0), (0.9455, -1.0, 0.8493), (0.9455, 1.0, 0.8493), (0.9455, 1.0, -0.8344), (0.9455, -1.0, -0.8344), (-0.9454, 1.0, -1.0), (-0.9454, -1.0, 1.0), (-0.9454, -1.0, 0.8493), (-0.9454, -1.0, -0.8344), (-0.9454, 1.0, 1.0), (-0.9454, -1.0, -1.0), (-0.9454, 1.0, 0.8493), (-0.9454, 1.0, -0.8344), (0.3466, 1.0, 1.0), (0.3466, -1.0, -1.0), (0.3466, 1.0, 0.8493), (0.3466, 1.0, -0.8344), (0.3466, 1.0, -1.0), (0.3466, -1.0, 1.0), (0.3466, -1.0, 0.8493), (0.3466, -1.0, -0.8344), (-0.2994, 1.0, -1.0), (-0.2994, -1.0, 1.0), (-0.2994, -1.0, 0.8493), (-0.2994, -1.0, -0.8344), (-0.2994, 1.0, 1.0), (-0.2994, -1.0, -1.0), (-0.2994, 1.0, 0.8493), (-0.2994, 1.0, -0.8344), (0.376, 1.0, 1.0), (0.376, -1.0, -1.0), (0.376, 1.0, 0.8493), (0.376, 1.0, -0.8344), (0.376, 1.0, -1.0), (0.376, -1.0, 1.0), (0.376, -1.0, 0.8493), (0.376, -1.0, -0.8344), (-0.3292, 1.0, -1.0), (-0.3292, -1.0, 1.0), (-0.3292, -1.0, 0.8493), (-0.3292, -1.0, -0.8344), (-0.3292, 1.0, 1.0), (-0.3292, -1.0, -1.0), (-0.3292, 1.0, 0.8493), (-0.3292, 1.0, -0.8344), (0.9455, 1.6, 1.0), (1.0, 1.6, 1.0), (-1.0, 1.6, 1.0), (-1.0, 1.6, 0.8493), (1.0, 1.6, 0.8493), (0.9455, 1.6, 0.8493), (0.376, 1.6, 1.0), (0.376, 1.6, 0.8493), (-0.9454, 1.6, 1.0), (-0.9454, 1.6, 0.8493), (-0.2994, 1.6, 1.0), (0.3466, 1.6, 1.0), (-0.2994, 1.6, 0.8493), (0.3466, 1.6, 0.8493), (-0.3292, 1.6, 1.0), (-0.3292, 1.6, 0.8493), (-1.0, 1.6, -0.8344), (-1.0, 1.6, -1.0), (-0.9454, 1.6, -1.0), (1.0, 1.6, -0.8344), (1.0, 1.6, -1.0), (0.9455, 1.6, -0.8344), (0.9455, 1.6, -1.0), (0.376, 1.6, -0.8344), (-0.3292, 1.6, -1.0), (-0.9454, 1.6, -0.8344), (-0.2994, 1.6, -0.8344), (0.3466, 1.6, -0.8344), (0.376, 1.6, -1.0), (0.3466, 1.6, -1.0), (-0.2994, 1.6, -1.0), (-0.3292, 1.6, -0.8344), (-1.0, 1.6, 0.8493), (-1.0, 1.6, -0.8344), (-0.9454, 1.6, 0.8493), (-0.9454, 1.6, -0.8344), (0.9455, 1.6, 0.8493), (1.0, 1.6, 0.8493), (1.0, 1.6, -0.8344), (0.9455, 1.6, -0.8344), (0.3466, 1.6, 0.8493), (0.3466, 1.6, -0.8344), (-0.3292, 1.6, 0.8493), (-0.2994, 1.6, 0.8493), (-0.3292, 1.6, -0.8344), (-0.2994, 1.6, -0.8344), (0.376, 1.6, 0.8493), (0.376, 1.6, -0.8344)], [], [(8, 1, 3, 9), (17, 7, 65, 64), (10, 7, 5, 11), (26, 25, 1, 8), (16, 6, 4, 18), (28, 3, 1, 25), (27, 26, 8, 15), (13, 10, 11, 14), (21, 10, 101, 100), (15, 8, 9, 12), (0, 15, 12, 2), (51, 22, 85, 87), (6, 13, 14, 4), (29, 27, 15, 0), (4, 14, 23, 18), (40, 56, 88, 94), (51, 50, 21, 22), (14, 11, 20, 23), (7, 17, 19, 5), (52, 16, 18, 49), (11, 5, 19, 20), (3, 28, 72, 66), (21, 50, 71, 69), (2, 24, 29, 0), (12, 9, 96, 97), (24, 2, 81, 82), (61, 59, 27, 29), (59, 58, 26, 27), (60, 28, 25, 57), (58, 57, 25, 26), (54, 53, 37, 38), (48, 32, 37, 53), (55, 54, 38, 39), (49, 55, 39, 33), (32, 48, 70, 75), (40, 36, 33, 45), (47, 46, 34, 35), (31, 63, 95, 89), (47, 35, 91, 90), (51, 35, 105, 111), (56, 40, 45, 61), (10, 21, 69, 68), (38, 37, 41, 42), (32, 44, 41, 37), (39, 38, 42, 43), (33, 39, 43, 45), (18, 23, 55, 49), (23, 20, 54, 55), (17, 48, 53, 19), (20, 19, 53, 54), (62, 30, 73, 79), (36, 52, 49, 33), (50, 51, 111, 110), (2, 12, 80, 81), (34, 46, 76, 77), (24, 56, 61, 29), (31, 30, 62, 63), (22, 13, 83, 85), (42, 41, 57, 58), (44, 60, 57, 41), (43, 42, 58, 59), (45, 43, 59, 61), (69, 64, 65, 68), (71, 70, 64, 69), (67, 66, 72, 73), (76, 74, 75, 77), (79, 78, 74, 76), (77, 75, 70, 71), (73, 72, 78, 79), (50, 34, 77, 71), (30, 9, 67, 73), (9, 3, 66, 67), (60, 44, 74, 78), (7, 10, 68, 65), (48, 17, 64, 70), (46, 62, 79, 76), (44, 32, 75, 74), (28, 60, 78, 72), (86, 85, 83, 84), (92, 87, 85, 86), (81, 80, 89, 82), (94, 90, 91, 93), (88, 95, 90, 94), (93, 91, 87, 92), (82, 89, 95, 88), (52, 36, 93, 92), (6, 16, 86, 84), (13, 6, 84, 83), (35, 51, 87, 91), (12, 31, 89, 80), (56, 24, 82, 88), (16, 52, 92, 86), (63, 47, 90, 95), (36, 40, 94, 93), (97, 96, 98, 99), (31, 12, 97, 99), (30, 31, 99, 98), (9, 30, 98, 96), (103, 100, 101, 102), (22, 21, 100, 103), (13, 22, 103, 102), (10, 13, 102, 101), (108, 106, 107, 109), (105, 104, 110, 111), (62, 46, 107, 106), (63, 62, 106, 108), (35, 34, 104, 105), (46, 47, 109, 107), (34, 50, 110, 104), (47, 63, 108, 109)])
me_cube_002.polygons.foreach_set('material_index', [0, 0, 0, 0, 0, 0, 0, 0, 0, 0, 0, 0, 0, 0, 0, 0, 1, 0, 0, 0, 0, 0, 0, 0, 0, 0, 0, 0, 0, 0, 0, 0, 0, 0, 0, 0, 1, 0, 0, 0, 0, 0, 0, 0, 0, 0, 0, 0, 0, 0, 0, 0, 0, 0, 0, 0, 1, 0, 0, 0, 0, 0, 0, 0, 0, 0, 0, 0, 0, 0, 0, 0, 0, 0, 0, 0, 0, 0, 0, 0, 0, 0, 0, 0, 0, 0, 0, 0, 0, 0, 0, 0, 0, 0, 0, 0, 0, 0, 0, 0, 0, 0, 0, 0, 0, 0, 0, 0, 0, 0])
_uv = me_cube_002.uv_layers.new(name='UVMap')
_uv.uv.foreach_set('vector', [0.6062, 0.0, 0.625, 0.0, 0.625, 0.25, 0.6062, 0.25, 0.6318, 0.5, 0.625, 0.5, 0.625, 0.5, 0.6318, 0.5, 0.6062, 0.5, 0.625, 0.5, 0.625, 0.75, 0.6062, 0.75, 0.6062, 0.9932, 0.625, 0.9932, 0.625, 1.0, 0.6062, 1.0, 0.3682, 0.5, 0.375, 0.5, 0.375, 0.75, 0.3682, 0.75, 0.8682, 0.5, 0.875, 0.5, 0.875, 0.75, 0.8682, 0.75, 0.3957, 0.9932, 0.6062, 0.9932, 0.6062, 1.0, 0.3957, 1.0, 0.3957, 0.5, 0.6062, 0.5, 0.6062, 0.75, 0.3957, 0.75, 0.6062, 0.4932, 0.6062, 0.5, 0.6062, 0.5, 0.6062, 0.4932, 0.3957, 0.0, 0.6062, 0.0, 0.6062, 0.25, 0.3957, 0.25, 0.375, 0.0, 0.3957, 0.0, 0.3957, 0.25, 0.375, 0.25, 0.3957, 0.422, 0.3957, 0.4932, 0.3957, 0.4932, 0.3957, 0.422, 0.375, 0.5, 0.3957, 0.5, 0.3957, 0.75, 0.375, 0.75, 0.375, 0.9932, 0.3957, 0.9932, 0.3957, 1.0, 0.375, 1.0, 0.375, 0.75, 0.3957, 0.75, 0.3957, 0.7568, 0.375, 0.7568, 0.2126, 0.5, 0.2088, 0.5, 0.2088, 0.5, 0.2126, 0.5, 0.3957, 0.422, 0.6062, 0.422, 0.6062, 0.4932, 0.3957, 0.4932, 0.3957, 0.75, 0.6062, 0.75, 0.6062, 0.7568, 0.3957, 0.7568, 0.625, 0.5, 0.6318, 0.5, 0.6318, 0.75, 0.625, 0.75, 0.297, 0.5, 0.3682, 0.5, 0.3682, 0.75, 0.297, 0.75, 0.6062, 0.75, 0.625, 0.75, 0.625, 0.7568, 0.6062, 0.7568, 0.875, 0.5, 0.8682, 0.5, 0.8682, 0.5, 0.875, 0.5, 0.6062, 0.4932, 0.6062, 0.422, 0.6062, 0.422, 0.6062, 0.4932, 0.125, 0.5, 0.1318, 0.5, 0.1318, 0.75, 0.125, 0.75, 0.3957, 0.25, 0.6062, 0.25, 0.6062, 0.25, 0.3957, 0.25, 0.1318, 0.5, 0.125, 0.5, 0.125, 0.5, 0.1318, 0.5, 0.375, 0.9162, 0.3957, 0.9162, 0.3957, 0.9932, 0.375, 0.9932, 0.3957, 0.9162, 0.6062, 0.9162, 0.6062, 0.9932, 0.3957, 0.9932, 0.7912, 0.5, 0.8682, 0.5, 0.8682, 0.75, 0.7912, 0.75, 0.6062, 0.9162, 0.625, 0.9162, 0.625, 0.9932, 0.6062, 0.9932, 0.6062, 0.828, 0.625, 0.828, 0.625, 0.8317, 0.6062, 0.8317, 0.703, 0.5, 0.7067, 0.5, 0.7067, 0.75, 0.703, 0.75, 0.3957, 0.828, 0.6062, 0.828, 0.6062, 0.8317, 0.3957, 0.8317, 0.375, 0.828, 0.3957, 0.828, 0.3957, 0.8317, 0.375, 0.8317, 0.7067, 0.5, 0.703, 0.5, 0.703, 0.5, 0.7067, 0.5, 0.2126, 0.5, 0.2933, 0.5, 0.2933, 0.75, 0.2126, 0.75, 0.3957, 0.3376, 0.6062, 0.3376, 0.6062, 0.4183, 0.3957, 0.4183, 0.3957, 0.2568, 0.3957, 0.3338, 0.3957, 0.3338, 0.3957, 0.2568, 0.3957, 0.3376, 0.3957, 0.4183, 0.3957, 0.4183, 0.3957, 0.3376, 0.3957, 0.422, 0.3957, 0.4183, 0.3957, 0.4183, 0.3957, 0.422, 0.2088, 0.5, 0.2126, 0.5, 0.2126, 0.75, 0.2088, 0.75, 0.6062, 0.5, 0.6062, 0.4932, 0.6062, 0.4932, 0.6062, 0.5, 0.6062, 0.8317, 0.625, 0.8317, 0.625, 0.9124, 0.6062, 0.9124, 0.7067, 0.5, 0.7874, 0.5, 0.7874, 0.75, 0.7067, 0.75, 0.3957, 0.8317, 0.6062, 0.8317, 0.6062, 0.9124, 0.3957, 0.9124, 0.375, 0.8317, 0.3957, 0.8317, 0.3957, 0.9124, 0.375, 0.9124, 0.375, 0.7568, 0.3957, 0.7568, 0.3957, 0.828, 0.375, 0.828, 0.3957, 0.7568, 0.6062, 0.7568, 0.6062, 0.828, 0.3957, 0.828, 0.6318, 0.5, 0.703, 0.5, 0.703, 0.75, 0.6318, 0.75, 0.6062, 0.7568, 0.625, 0.7568, 0.625, 0.828, 0.6062, 0.828, 0.6062, 0.3338, 0.6062, 0.2568, 0.6062, 0.2568, 0.6062, 0.3338, 0.2933, 0.5, 0.297, 0.5, 0.297, 0.75, 0.2933, 0.75, 0.6062, 0.422, 0.3957, 0.422, 0.3957, 0.422, 0.6062, 0.422, 0.375, 0.25, 0.3957, 0.25, 0.3957, 0.25, 0.375, 0.25, 0.6062, 0.4183, 0.6062, 0.3376, 0.6062, 0.3376, 0.6062, 0.4183, 0.1318, 0.5, 0.2088, 0.5, 0.2088, 0.75, 0.1318, 0.75, 0.3957, 0.2568, 0.6062, 0.2568, 0.6062, 0.3338, 0.3957, 0.3338, 0.3957, 0.4932, 0.3957, 0.5, 0.3957, 0.5, 0.3957, 0.4932, 0.6062, 0.9124, 0.625, 0.9124, 0.625, 0.9162, 0.6062, 0.9162, 0.7874, 0.5, 0.7912, 0.5, 0.7912, 0.75, 0.7874, 0.75, 0.3957, 0.9124, 0.6062, 0.9124, 0.6062, 0.9162, 0.3957, 0.9162, 0.375, 0.9124, 0.3957, 0.9124, 0.3957, 0.9162, 0.375, 0.9162, 0.6062, 0.4932, 0.625, 0.4932, 0.625, 0.5, 0.6062, 0.5, 0.6062, 0.422, 0.625, 0.422, 0.625, 0.4932, 0.6062, 0.4932, 0.6062, 0.25, 0.625, 0.25, 0.625, 0.2568, 0.6062, 0.2568, 0.6062, 0.3376, 0.625, 0.3376, 0.625, 0.4183, 0.6062, 0.4183, 0.6062, 0.3338, 0.625, 0.3338, 0.625, 0.3376, 0.6062, 0.3376, 0.6062, 0.4183, 0.625, 0.4183, 0.625, 0.422, 0.6062, 0.422, 0.6062, 0.2568, 0.625, 0.2568, 0.625, 0.3338, 0.6062, 0.3338, 0.6062, 0.422, 0.6062, 0.4183, 0.6062, 0.4183, 0.6062, 0.422, 0.6062, 0.2568, 0.6062, 0.25, 0.6062, 0.25, 0.6062, 0.2568, 0.6062, 0.25, 0.625, 0.25, 0.625, 0.25, 0.6062, 0.25, 0.7912, 0.5, 0.7874, 0.5, 0.7874, 0.5, 0.7912, 0.5, 0.625, 0.5, 0.6062, 0.5, 0.6062, 0.5, 0.625, 0.5, 0.703, 0.5, 0.6318, 0.5, 0.6318, 0.5, 0.703, 0.5, 0.6062, 0.3376, 0.6062, 0.3338, 0.6062, 0.3338, 0.6062, 0.3376, 0.7874, 0.5, 0.7067, 0.5, 0.7067, 0.5, 0.7874, 0.5, 0.8682, 0.5, 0.7912, 0.5, 0.7912, 0.5, 0.8682, 0.5, 0.375, 0.4932, 0.3957, 0.4932, 0.3957, 0.5, 0.375, 0.5, 0.375, 0.422, 0.3957, 0.422, 0.3957, 0.4932, 0.375, 0.4932, 0.375, 0.25, 0.3957, 0.25, 0.3957, 0.2568, 0.375, 0.2568, 0.375, 0.3376, 0.3957, 0.3376, 0.3957, 0.4183, 0.375, 0.4183, 0.375, 0.3338, 0.3957, 0.3338, 0.3957, 0.3376, 0.375, 0.3376, 0.375, 0.4183, 0.3957, 0.4183, 0.3957, 0.422, 0.375, 0.422, 0.375, 0.2568, 0.3957, 0.2568, 0.3957, 0.3338, 0.375, 0.3338, 0.297, 0.5, 0.2933, 0.5, 0.2933, 0.5, 0.297, 0.5, 0.375, 0.5, 0.3682, 0.5, 0.3682, 0.5, 0.375, 0.5, 0.3957, 0.5, 0.375, 0.5, 0.375, 0.5, 0.3957, 0.5, 0.3957, 0.4183, 0.3957, 0.422, 0.3957, 0.422, 0.3957, 0.4183, 0.3957, 0.25, 0.3957, 0.2568, 0.3957, 0.2568, 0.3957, 0.25, 0.2088, 0.5, 0.1318, 0.5, 0.1318, 0.5, 0.2088, 0.5, 0.3682, 0.5, 0.297, 0.5, 0.297, 0.5, 0.3682, 0.5, 0.3957, 0.3338, 0.3957, 0.3376, 0.3957, 0.3376, 0.3957, 0.3338, 0.2933, 0.5, 0.2126, 0.5, 0.2126, 0.5, 0.2933, 0.5, 0.3957, 0.25, 0.6062, 0.25, 0.6062, 0.2568, 0.3957, 0.2568, 0.3957, 0.2568, 0.3957, 0.25, 0.3957, 0.25, 0.3957, 0.2568, 0.6062, 0.2568, 0.3957, 0.2568, 0.3957, 0.2568, 0.6062, 0.2568, 0.6062, 0.25, 0.6062, 0.2568, 0.6062, 0.2568, 0.6062, 0.25, 0.3957, 0.4932, 0.6062, 0.4932, 0.6062, 0.5, 0.3957, 0.5, 0.3957, 0.4932, 0.6062, 0.4932, 0.6062, 0.4932, 0.3957, 0.4932, 0.3957, 0.5, 0.3957, 0.4932, 0.3957, 0.4932, 0.3957, 0.5, 0.6062, 0.5, 0.3957, 0.5, 0.3957, 0.5, 0.6062, 0.5, 0.3957, 0.3338, 0.6062, 0.3338, 0.6062, 0.3376, 0.3957, 0.3376, 0.3957, 0.4183, 0.6062, 0.4183, 0.6062, 0.422, 0.3957, 0.422, 0.6062, 0.3338, 0.6062, 0.3376, 0.6062, 0.3376, 0.6062, 0.3338, 0.3957, 0.3338, 0.6062, 0.3338, 0.6062, 0.3338, 0.3957, 0.3338, 0.3957, 0.4183, 0.6062, 0.4183, 0.6062, 0.4183, 0.3957, 0.4183, 0.6062, 0.3376, 0.3957, 0.3376, 0.3957, 0.3376, 0.6062, 0.3376, 0.6062, 0.4183, 0.6062, 0.422, 0.6062, 0.422, 0.6062, 0.4183, 0.3957, 0.3376, 0.3957, 0.3338, 0.3957, 0.3338, 0.3957, 0.3376])
me_cube_002.materials.append(mat_window_gray_001)
me_cube_002.materials.append(mat_window_skyblue_001)
me_cube_002.use_remesh_fix_poles = True
me_cube_002.use_remesh_preserve_attributes = False
me_cube_002.use_mirror_vertex_groups = False
me_cube_002.update()

# ---- objects
ob_cube = bpy.data.objects.new('Cube', me_cube)
ob_light = bpy.data.objects.new('Light', light_light)
ob_camera = bpy.data.objects.new('Camera', cam_camera)
ob_window = bpy.data.objects.new('window', me_cube_002)

# ---- transforms, parenting, visibility, modifiers, constraints
ob_cube.location = (0.0, 0.0, 0.0)
ob_cube.scale = (1.2, 1.0, 1.2)
ob_cube.lock_rotations_4d = False
ob_cube.empty_display_type = 'ARROWS'
ob_cube.lineart.crease_threshold = 0.0
ob_light.location = (4.076, 1.005, 5.904)
ob_light.rotation_euler = (0.6503, 0.05522, 1.866)
ob_light.lock_rotations_4d = False
ob_light.empty_display_type = 'ARROWS'
ob_light.color = (0.0, 0.0, 0.0, 0.0)
ob_light.lineart.crease_threshold = 0.0
ob_camera.location = (7.359, -6.926, 4.958)
ob_camera.rotation_euler = (1.109, 0.0, 0.8149)
ob_camera.lock_rotations_4d = False
ob_camera.empty_display_type = 'ARROWS'
ob_camera.color = (0.0, 0.0, 0.0, 0.0)
ob_camera.display_type = 'WIRE'
ob_camera.lineart.crease_threshold = 0.0
ob_window.location = (3.0, 0.0, 0.0)
ob_window.scale = (1.1, 0.05, 0.4)
ob_window.lineart.crease_threshold = 0.0

# ---- collection membership
col_collection.objects.link(ob_cube)
col_collection.objects.link(ob_light)
col_collection.objects.link(ob_camera)
col_collection.objects.link(ob_window)

# ---- scene / render settings (as saved in the file)
scene.camera = ob_camera
scene.frame_start = 1; scene.frame_end = 250; scene.frame_set(1)
scene.render.engine = 'BLENDER_EEVEE_NEXT'
scene.cycles.use_denoising = False
scene.cycles.samples = 128
scene.cycles.sampling_pattern = 'TABULATED_SOBOL'
scene.cycles.use_adaptive_sampling = False
scene.cycles.use_light_tree = False
scene.view_settings.view_transform = 'Filmic'
bpy.context.view_layer.update()

